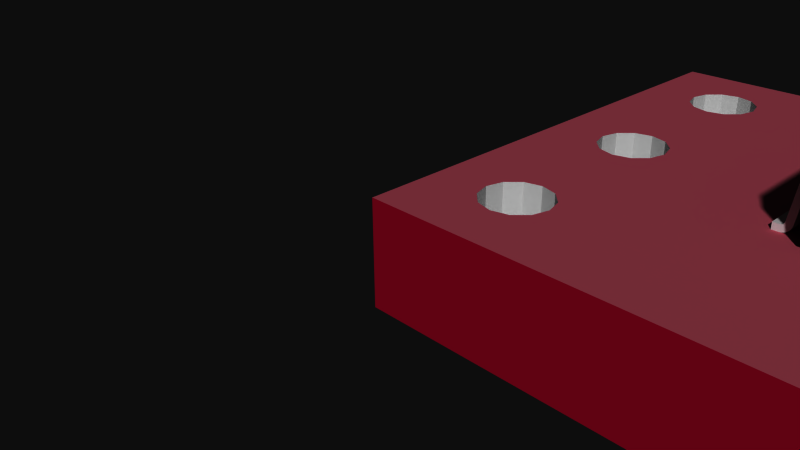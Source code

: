 # Source: SparkFun_SOT23-DIP-Adapter-v10.blend  (saved by Blender 2.72.0; exported with 4.5.12 LTS)
import bpy
from mathutils import Matrix  # noqa: F401  (used for matrix-valued properties, if any)

bpy.ops.wm.read_factory_settings(use_empty=True)
scene = bpy.context.scene
scene.name = 'Scene'

# ---- collections
col_collection_1 = bpy.data.collections.new('Collection 1'); scene.collection.children.link(col_collection_1)

# ---- materials (node trees are filled in below, after node groups)
mat_sparkfun_sot23_dip_adapter_v10_top_board = bpy.data.materials.new('SparkFun_SOT23_DIP_Adapter_v10_top_board')
mat_sparkfun_sot23_dip_adapter_v10_top_board.alpha_threshold = 0.0
mat_sparkfun_sot23_dip_adapter_v10_top_board.use_transparent_shadow = False
mat_sparkfun_sot23_dip_adapter_v10_top_board.diffuse_color = (0.6784, 0.2549, 0.3176, 1.0)
mat_sparkfun_sot23_dip_adapter_v10_top_board.specular_color = (0.33, 0.33, 0.33)
mat_sparkfun_sot23_dip_adapter_v10_top_board.roughness = 0.5
mat_mat_board = bpy.data.materials.new('mat_board')
mat_mat_board.alpha_threshold = 0.0
mat_mat_board.use_transparent_shadow = False
mat_mat_board.diffuse_color = (0.5961, 0.01569, 0.1098, 1.0)
mat_mat_board.specular_color = (0.33, 0.33, 0.33)
mat_mat_board.roughness = 0.5
mat_sparkfun_sot23_dip_adapter_v10_bottom_board = bpy.data.materials.new('SparkFun_SOT23_DIP_Adapter_v10_bottom_board')
mat_sparkfun_sot23_dip_adapter_v10_bottom_board.alpha_threshold = 0.0
mat_sparkfun_sot23_dip_adapter_v10_bottom_board.use_transparent_shadow = False
mat_sparkfun_sot23_dip_adapter_v10_bottom_board.diffuse_color = (0.6275, 0.1373, 0.2118, 1.0)
mat_sparkfun_sot23_dip_adapter_v10_bottom_board.specular_color = (0.33, 0.33, 0.33)
mat_sparkfun_sot23_dip_adapter_v10_bottom_board.roughness = 0.5
mat_element = bpy.data.materials.new('element')
mat_element.alpha_threshold = 0.0
mat_element.use_transparent_shadow = False
mat_element.diffuse_color = (0.7529, 0.7529, 0.7529, 1.0)
mat_element.specular_color = (0.33, 0.33, 0.33)
mat_element.roughness = 0.5
mat_m_0131_silver = bpy.data.materials.new('M_0131_Silver')
mat_m_0131_silver.alpha_threshold = 0.0
mat_m_0131_silver.use_transparent_shadow = False
mat_m_0131_silver.diffuse_color = (0.7529, 0.7529, 0.7529, 1.0)
mat_m_0131_silver.specular_color = (0.33, 0.33, 0.33)
mat_m_0131_silver.roughness = 0.5
mat_m_0136_charcoal = bpy.data.materials.new('M_0136_Charcoal')
mat_m_0136_charcoal.alpha_threshold = 0.0
mat_m_0136_charcoal.use_transparent_shadow = False
mat_m_0136_charcoal.diffuse_color = (0.1373, 0.1373, 0.1373, 1.0)
mat_m_0136_charcoal.specular_color = (0.33, 0.33, 0.33)
mat_m_0136_charcoal.roughness = 0.5

# ---- material node trees

# ---- world
world_world = bpy.data.worlds.new('World'); scene.world = world_world
world_world.color = (0.05088, 0.05088, 0.05088)
world_world.use_sun_shadow = False
world_world.sun_shadow_jitter_overblur = 0.0
world_world.cycles.sampling_method = 'MANUAL'
world_world.cycles.sample_map_resolution = 256

# ---- cameras
cam_camera = bpy.data.cameras.new('Camera')
cam_camera.clip_end = 100.0
cam_camera.lens = 35.0
cam_camera.sensor_width = 32.0
cam_camera.sensor_height = 18.0
cam_camera.ortho_scale = 7.314
cam_camera.dof.focus_distance = 0.0
cam_camera.dof.aperture_fstop = 128.0

# ---- meshes
me_mesh1_pcbgroup_model = bpy.data.meshes.new('Mesh1 pcbgroup Model')
me_mesh1_pcbgroup_model.from_pydata([(0.0, 0.8, -7.62), (10.16, 0.8, -7.62), (10.16, -0.8, -7.62), (0.0, -0.8, -7.62), (1.27, 0.8, -6.858), (1.016, 0.8, -6.79), (0.8301, 0.8, -6.604), (0.762, 0.8, -6.35), (0.762, 0.8, -1.27), (0.0, 0.8, 0.0), (0.8301, 0.8, -1.016), (1.016, 0.8, -0.8301), (1.27, 0.8, -0.762), (10.16, 0.8, 0.0), (0.0, -0.8, 0.0), (10.16, -0.8, 0.0), (0.762, -0.8, -6.35), (0.8301, -0.8, -6.604), (1.016, -0.8, -6.79), (1.27, -0.8, -6.858), (1.524, -0.8, -6.79), (1.71, -0.8, -6.604), (1.778, -0.8, -6.35), (1.778, -0.8, -3.81), (8.636, -0.8, -6.79), (8.89, -0.8, -6.858), (9.144, -0.8, -6.79), (9.33, -0.8, -6.604), (9.398, -0.8, -6.35), (9.398, -0.8, -3.81), (9.398, -0.8, -1.27), (9.33, -0.8, -1.016), (9.144, -0.8, -0.8301), (8.89, -0.8, -0.762), (8.636, -0.8, -0.8301), (1.778, -0.8, -1.27), (1.71, -0.8, -1.016), (1.524, -0.8, -0.8301), (1.27, -0.8, -0.762), (1.016, -0.8, -0.8301), (0.8301, -0.8, -1.016), (0.762, -0.8, -1.27), (0.762, -0.8, -3.81), (0.8301, -0.8, -6.096), (0.8301, -0.8, -4.064), (1.016, -0.8, -5.91), (0.8301, 0.8, -6.096), (1.016, 0.8, -5.91), (0.8301, 0.8, -4.064), (0.762, 0.8, -3.81), (0.8301, 0.8, -1.524), (0.8301, 0.8, -3.556), (1.016, 0.8, -3.37), (1.016, 0.8, -1.71), (0.8301, -0.8, -1.524), (1.016, -0.8, -1.71), (1.524, 0.8, -0.8301), (1.71, 0.8, -1.016), (1.778, 0.8, -1.27), (1.778, 0.8, -3.81), (8.636, 0.8, -0.8301), (8.89, 0.8, -0.762), (9.144, 0.8, -0.8301), (9.33, 0.8, -1.016), (9.398, 0.8, -1.27), (9.398, 0.8, -3.81), (9.398, 0.8, -6.35), (9.33, 0.8, -6.604), (9.144, 0.8, -6.79), (8.89, 0.8, -6.858), (8.636, 0.8, -6.79), (1.778, 0.8, -6.35), (1.71, 0.8, -6.604), (1.524, 0.8, -6.79), (1.71, 0.8, -6.096), (1.71, -0.8, -6.096), (1.71, 0.8, -4.064), (1.524, 0.8, -4.25), (1.524, 0.8, -5.91), (1.27, 0.8, -4.318), (1.27, 0.8, -5.842), (1.016, 0.8, -4.25), (1.016, -0.8, -4.25), (0.8301, -0.8, -3.556), (1.016, -0.8, -3.37), (1.27, 0.8, -3.302), (1.27, -0.8, -3.302), (1.27, 0.8, -1.778), (1.27, -0.8, -1.778), (1.524, -0.8, -3.37), (1.524, 0.8, -3.37), (1.524, 0.8, -1.71), (1.524, -0.8, -1.71), (1.71, -0.8, -3.556), (1.71, 0.8, -3.556), (1.71, 0.8, -1.524), (1.71, -0.8, -1.524), (8.45, -0.8, -6.604), (8.45, 0.8, -6.604), (8.382, 0.8, -6.35), (8.382, 0.8, -1.27), (8.45, 0.8, -1.016), (1.71, -0.8, -4.064), (1.524, -0.8, -4.25), (1.27, -0.8, -4.318), (1.27, -0.8, -5.842), (1.524, -0.8, -5.91), (8.45, -0.8, -1.016), (9.33, 0.8, -1.524), (9.33, -0.8, -1.524), (9.33, 0.8, -3.556), (9.144, 0.8, -3.37), (9.144, 0.8, -1.71), (8.89, 0.8, -3.302), (8.89, 0.8, -1.778), (8.636, 0.8, -3.37), (8.636, 0.8, -1.71), (8.45, 0.8, -3.556), (8.45, 0.8, -1.524), (8.382, 0.8, -3.81), (8.45, 0.8, -4.064), (8.45, 0.8, -6.096), (8.636, 0.8, -4.25), (8.45, -0.8, -4.064), (8.636, -0.8, -4.25), (8.382, -0.8, -3.81), (8.45, -0.8, -3.556), (8.636, -0.8, -3.37), (8.89, -0.8, -3.302), (9.144, -0.8, -3.37), (9.33, -0.8, -3.556), (9.33, 0.8, -4.064), (9.33, -0.8, -4.064), (9.33, 0.8, -6.096), (9.144, 0.8, -5.91), (9.144, 0.8, -4.25), (8.89, 0.8, -5.842), (8.89, 0.8, -4.318), (8.636, 0.8, -5.91), (8.636, -0.8, -5.91), (8.45, -0.8, -6.096), (8.89, -0.8, -5.842), (9.144, -0.8, -5.91), (9.33, -0.8, -6.096), (9.144, -0.8, -4.25), (8.89, -0.8, -4.318), (8.382, -0.8, -6.35), (8.382, -0.8, -1.27), (8.45, -0.8, -1.524), (8.636, -0.8, -1.71), (8.89, -0.8, -1.778), (9.144, -0.8, -1.71)], [], [(0, 1, 2, 3), (0, 4, 1), (4, 0, 5), (5, 0, 6), (6, 0, 7), (7, 0, 8), (8, 0, 9), (8, 9, 10), (10, 9, 11), (11, 9, 12), (12, 9, 13), (13, 9, 14, 15), (9, 0, 3, 14), (3, 16, 14), (16, 3, 17), (17, 3, 18), (18, 3, 19), (19, 3, 2), (19, 2, 20), (20, 2, 21), (21, 2, 22), (22, 2, 23), (23, 2, 24), (24, 2, 25), (25, 2, 26), (26, 2, 27), (27, 2, 28), (28, 2, 29), (29, 2, 30), (15, 30, 2), (15, 31, 30), (15, 32, 31), (15, 33, 32), (15, 34, 33), (15, 35, 34), (15, 36, 35), (15, 37, 36), (15, 38, 37), (14, 38, 15), (38, 14, 39), (39, 14, 40), (40, 14, 41), (41, 14, 16), (41, 16, 42), (43, 42, 16), (42, 43, 44), (44, 43, 45), (46, 47, 45, 43), (46, 48, 47), (7, 48, 46), (48, 7, 49), (7, 8, 49), (50, 49, 8), (49, 50, 51), (51, 50, 52), (52, 50, 53), (53, 50, 54, 55), (50, 8, 41, 54), (8, 10, 40, 41), (10, 11, 39, 40), (11, 12, 38, 39), (12, 56, 37, 38), (12, 13, 56), (56, 13, 57), (57, 13, 58), (58, 13, 59), (59, 13, 60), (60, 13, 61), (61, 13, 62), (62, 13, 63), (63, 13, 64), (64, 13, 65), (65, 13, 66), (1, 66, 13), (1, 67, 66), (1, 68, 67), (1, 69, 68), (1, 70, 69), (1, 71, 70), (1, 72, 71), (1, 73, 72), (1, 4, 73), (73, 4, 19, 20), (4, 5, 18, 19), (5, 6, 17, 18), (6, 7, 16, 17), (7, 46, 43, 16), (72, 73, 20, 21), (71, 72, 21, 22), (74, 71, 22, 75), (74, 76, 71), (74, 77, 76), (78, 77, 74), (78, 79, 77), (80, 79, 78), (80, 81, 79), (47, 81, 80), (47, 48, 81), (81, 48, 44, 82), (48, 49, 42, 44), (49, 51, 83, 42), (51, 52, 84, 83), (52, 85, 86, 84), (52, 53, 85), (85, 53, 87), (87, 53, 55, 88), (55, 86, 88), (55, 84, 86), (54, 84, 55), (54, 83, 84), (41, 83, 54), (83, 41, 42), (88, 86, 89), (85, 90, 89, 86), (85, 87, 90), (90, 87, 91), (91, 87, 88, 92), (88, 89, 92), (92, 89, 93), (90, 94, 93, 89), (90, 91, 94), (94, 91, 95), (95, 91, 92, 96), (92, 93, 96), (96, 93, 23), (94, 59, 23, 93), (94, 95, 59), (59, 95, 58), (58, 95, 96, 35), (96, 23, 35), (23, 24, 35), (35, 24, 97), (70, 98, 97, 24), (70, 71, 98), (98, 71, 99), (99, 71, 100), (71, 101, 100), (71, 60, 101), (59, 60, 71), (71, 76, 59), (59, 76, 102, 23), (76, 77, 103, 102), (77, 79, 104, 103), (79, 81, 82, 104), (82, 105, 104), (82, 45, 105), (44, 45, 82), (47, 80, 105, 45), (80, 78, 106, 105), (78, 74, 75, 106), (103, 106, 75), (104, 106, 103), (104, 105, 106), (103, 75, 102), (102, 75, 22), (102, 22, 23), (101, 60, 34, 107), (60, 61, 33, 34), (61, 62, 32, 33), (62, 63, 31, 32), (63, 64, 30, 31), (64, 108, 109, 30), (110, 108, 64), (111, 108, 110), (111, 112, 108), (113, 112, 111), (113, 114, 112), (115, 114, 113), (115, 116, 114), (117, 116, 115), (117, 118, 116), (119, 118, 117), (118, 119, 100), (99, 100, 119), (120, 99, 119), (99, 120, 121), (121, 120, 122), (122, 120, 123, 124), (120, 119, 125, 123), (119, 117, 126, 125), (117, 115, 127, 126), (115, 113, 128, 127), (113, 111, 129, 128), (111, 110, 130, 129), (110, 65, 29, 130), (110, 64, 65), (65, 131, 132, 29), (133, 131, 65), (134, 131, 133), (134, 135, 131), (136, 135, 134), (136, 137, 135), (138, 137, 136), (138, 122, 137), (121, 122, 138), (121, 138, 139, 140), (138, 136, 141, 139), (136, 134, 142, 141), (134, 133, 143, 142), (133, 66, 28, 143), (133, 65, 66), (66, 67, 27, 28), (67, 68, 26, 27), (68, 69, 25, 26), (69, 70, 24, 25), (132, 143, 28), (144, 143, 132), (144, 142, 143), (145, 142, 144), (145, 141, 142), (124, 141, 145), (124, 139, 141), (123, 139, 124), (123, 140, 139), (125, 140, 123), (140, 125, 146), (147, 146, 125), (147, 35, 146), (107, 35, 147), (34, 35, 107), (100, 101, 107, 147), (118, 100, 147, 148), (147, 126, 148), (126, 147, 125), (148, 126, 127), (148, 127, 149), (149, 127, 128), (149, 128, 150), (150, 128, 129), (150, 129, 151), (151, 129, 130), (151, 130, 109), (109, 130, 29), (109, 29, 30), (108, 112, 151, 109), (112, 114, 150, 151), (114, 116, 149, 150), (116, 118, 148, 149), (35, 97, 146), (98, 99, 146, 97), (99, 121, 140, 146), (137, 122, 124, 145), (135, 137, 145, 144), (131, 135, 144, 132), (132, 28, 29), (57, 58, 35, 36), (56, 57, 36, 37), (1, 13, 15, 2)])
me_mesh1_pcbgroup_model.polygons.foreach_set('material_index', [1, 0, 0, 0, 0, 0, 0, 0, 0, 0, 0, 1, 1, 2, 2, 2, 2, 2, 2, 2, 2, 2, 2, 2, 2, 2, 2, 2, 2, 2, 2, 2, 2, 2, 2, 2, 2, 2, 2, 2, 2, 2, 2, 2, 2, 2, 2, 3, 0, 0, 0, 0, 0, 0, 0, 0, 3, 3, 3, 3, 3, 3, 0, 0, 0, 0, 0, 0, 0, 0, 0, 0, 0, 0, 0, 0, 0, 0, 0, 0, 0, 0, 3, 3, 3, 3, 3, 3, 3, 3, 0, 0, 0, 0, 0, 0, 0, 0, 3, 3, 3, 3, 3, 0, 0, 3, 2, 2, 2, 2, 2, 2, 2, 3, 0, 0, 3, 2, 2, 3, 0, 0, 3, 2, 2, 3, 0, 0, 3, 2, 2, 2, 3, 0, 0, 0, 0, 0, 0, 0, 3, 3, 3, 3, 2, 2, 2, 3, 3, 3, 2, 2, 2, 2, 2, 2, 3, 3, 3, 3, 3, 3, 0, 0, 0, 0, 0, 0, 0, 0, 0, 0, 0, 0, 0, 0, 0, 3, 3, 3, 3, 3, 3, 3, 3, 0, 3, 0, 0, 0, 0, 0, 0, 0, 0, 3, 3, 3, 3, 3, 0, 3, 3, 3, 3, 2, 2, 2, 2, 2, 2, 2, 2, 2, 2, 2, 2, 2, 2, 2, 3, 3, 2, 2, 2, 2, 2, 2, 2, 2, 2, 2, 2, 2, 3, 3, 3, 3, 2, 3, 3, 3, 3, 3, 2, 3, 3, 1])
_uv = me_mesh1_pcbgroup_model.uv_layers.new(name='UVMap')
_uv.uv.foreach_set('vector', [0.0, 62.99, -400.0, 62.99, -400.0, 0.0, 0.0, 0.0, 0.0, 1.0, 0.125, 0.9, 1.0, 1.0, 0.125, 0.9, 0.0, 1.0, 0.1, 0.8911, 0.1, 0.8911, 0.0, 1.0, 0.0817, 0.8667, 0.0817, 0.8667, 0.0, 1.0, 0.075, 0.8333, 0.075, 0.8333, 0.0, 1.0, 0.075, 0.1667, 0.075, 0.1667, 0.0, 1.0, 0.0, 0.0, 0.075, 0.1667, 0.0, 0.0, 0.0817, 0.1333, 0.0817, 0.1333, 0.0, 0.0, 0.1, 0.1089, 0.1, 0.1089, 0.0, 0.0, 0.125, 0.1, 0.125, 0.1, 0.0, 0.0, 1.0, 0.0, 400.0, 62.99, 0.0, 62.99, 0.0, 0.0, 400.0, 0.0, 0.0, 62.99, -300.0, 62.99, -300.0, 0.0, 0.0, 0.0, 0.0, 1.0, -0.075, 0.8333, 0.0, 0.0, -0.075, 0.8333, 0.0, 1.0, -0.0817, 0.8667, -0.0817, 0.8667, 0.0, 1.0, -0.1, 0.8911, -0.1, 0.8911, 0.0, 1.0, -0.125, 0.9, -0.125, 0.9, 0.0, 1.0, -1.0, 1.0, -0.125, 0.9, -1.0, 1.0, -0.15, 0.8911, -0.15, 0.8911, -1.0, 1.0, -0.1683, 0.8667, -0.1683, 0.8667, -1.0, 1.0, -0.175, 0.8333, -0.175, 0.8333, -1.0, 1.0, -0.175, 0.5, -0.175, 0.5, -1.0, 1.0, -0.85, 0.8911, -0.85, 0.8911, -1.0, 1.0, -0.875, 0.9, -0.875, 0.9, -1.0, 1.0, -0.9, 0.8911, -0.9, 0.8911, -1.0, 1.0, -0.9183, 0.8667, -0.9183, 0.8667, -1.0, 1.0, -0.925, 0.8333, -0.925, 0.8333, -1.0, 1.0, -0.925, 0.5, -0.925, 0.5, -1.0, 1.0, -0.925, 0.1667, -1.0, 0.0, -0.925, 0.1667, -1.0, 1.0, -1.0, 0.0, -0.9183, 0.1333, -0.925, 0.1667, -1.0, 0.0, -0.9, 0.1089, -0.9183, 0.1333, -1.0, 0.0, -0.875, 0.1, -0.9, 0.1089, -1.0, 0.0, -0.85, 0.1089, -0.875, 0.1, -1.0, 0.0, -0.175, 0.1667, -0.85, 0.1089, -1.0, 0.0, -0.1683, 0.1333, -0.175, 0.1667, -1.0, 0.0, -0.15, 0.1089, -0.1683, 0.1333, -1.0, 0.0, -0.125, 0.1, -0.15, 0.1089, 0.0, 0.0, -0.125, 0.1, -1.0, 0.0, -0.125, 0.1, 0.0, 0.0, -0.1, 0.1089, -0.1, 0.1089, 0.0, 0.0, -0.0817, 0.1333, -0.0817, 0.1333, 0.0, 0.0, -0.075, 0.1667, -0.075, 0.1667, 0.0, 0.0, -0.075, 0.8333, -0.075, 0.1667, -0.075, 0.8333, -0.075, 0.5, -0.0817, 0.8, -0.075, 0.5, -0.075, 0.8333, -0.075, 0.5, -0.0817, 0.8, -0.0817, 0.5333, -0.0817, 0.5333, -0.0817, 0.8, -0.1, 0.7756, 146.6, 62.99, 136.2, 62.99, 136.2, 0.0, 146.6, 0.0, 0.0817, 0.8, 0.0817, 0.5333, 0.1, 0.7756, 0.075, 0.8333, 0.0817, 0.5333, 0.0817, 0.8, 0.0817, 0.5333, 0.075, 0.8333, 0.075, 0.5, 0.075, 0.8333, 0.075, 0.1667, 0.075, 0.5, 0.0817, 0.2, 0.075, 0.5, 0.075, 0.1667, 0.075, 0.5, 0.0817, 0.2, 0.0817, 0.4667, 0.0817, 0.4667, 0.0817, 0.2, 0.1, 0.4423, 0.1, 0.4423, 0.0817, 0.2, 0.1, 0.2244, 75.89, 62.99, 65.53, 62.99, 65.53, 0.0, 75.89, 0.0, 66.41, 62.99, 56.06, 62.99, 56.06, 0.0, 66.41, 0.0, 40.53, 62.99, 30.18, 62.99, 30.18, 0.0, 40.53, 0.0, 5.176, 62.99, -5.176, 62.99, -5.176, 0.0, 5.176, 0.0, -30.18, 62.99, -40.53, 62.99, -40.53, 0.0, -30.18, 0.0, -56.06, 62.99, -66.41, 62.99, -66.41, 0.0, -56.06, 0.0, 0.125, 0.1, 1.0, 0.0, 0.15, 0.1089, 0.15, 0.1089, 1.0, 0.0, 0.1683, 0.1333, 0.1683, 0.1333, 1.0, 0.0, 0.175, 0.1667, 0.175, 0.1667, 1.0, 0.0, 0.175, 0.5, 0.175, 0.5, 1.0, 0.0, 0.85, 0.1089, 0.85, 0.1089, 1.0, 0.0, 0.875, 0.1, 0.875, 0.1, 1.0, 0.0, 0.9, 0.1089, 0.9, 0.1089, 1.0, 0.0, 0.9183, 0.1333, 0.9183, 0.1333, 1.0, 0.0, 0.925, 0.1667, 0.925, 0.1667, 1.0, 0.0, 0.925, 0.5, 0.925, 0.5, 1.0, 0.0, 0.925, 0.8333, 1.0, 1.0, 0.925, 0.8333, 1.0, 0.0, 1.0, 1.0, 0.9183, 0.8667, 0.925, 0.8333, 1.0, 1.0, 0.9, 0.8911, 0.9183, 0.8667, 1.0, 1.0, 0.875, 0.9, 0.9, 0.8911, 1.0, 1.0, 0.85, 0.8911, 0.875, 0.9, 1.0, 1.0, 0.175, 0.8333, 0.85, 0.8911, 1.0, 1.0, 0.1683, 0.8667, 0.175, 0.8333, 1.0, 1.0, 0.15, 0.8911, 0.1683, 0.8667, 1.0, 1.0, 0.125, 0.9, 0.15, 0.8911, -11.23, 62.99, -21.58, 62.99, -21.58, 0.0, -11.23, 0.0, 118.2, 62.99, 107.8, 62.99, 107.8, 0.0, 118.2, 0.0, 217.3, 62.99, 207.0, 62.99, 207.0, 0.0, 217.3, 0.0, 259.6, 62.99, 249.2, 62.99, 249.2, 0.0, 259.6, 0.0, 233.7, 62.99, 223.4, 62.99, 223.4, 0.0, 233.7, 0.0, -136.2, 62.99, -146.6, 62.99, -146.6, 0.0, -136.2, 0.0, -223.4, 62.99, -233.7, 62.99, -233.7, 0.0, -223.4, 0.0, -249.2, 62.99, -259.6, 62.99, -259.6, 0.0, -249.2, 0.0, 0.1683, 0.8, 0.1683, 0.5333, 0.175, 0.8333, 0.1683, 0.8, 0.15, 0.5577, 0.1683, 0.5333, 0.15, 0.7756, 0.15, 0.5577, 0.1683, 0.8, 0.15, 0.7756, 0.125, 0.5667, 0.15, 0.5577, 0.125, 0.7667, 0.125, 0.5667, 0.15, 0.7756, 0.125, 0.7667, 0.1, 0.5577, 0.125, 0.5667, 0.1, 0.7756, 0.1, 0.5577, 0.125, 0.7667, 0.1, 0.7756, 0.0817, 0.5333, 0.1, 0.5577, 146.6, 62.99, 136.2, 62.99, 136.2, 0.0, 146.6, 0.0, 163.0, 62.99, 152.7, 62.99, 152.7, 0.0, 163.0, 0.0, 137.1, 62.99, 126.8, 62.99, 126.8, 0.0, 137.1, 0.0, 75.89, 62.99, 65.53, 62.99, 65.53, 0.0, 75.89, 0.0, -4.297, 62.99, -14.65, 62.99, -14.65, 0.0, -4.297, 0.0, 0.1, 0.4423, 0.1, 0.2244, 0.125, 0.4333, 0.125, 0.4333, 0.1, 0.2244, 0.125, 0.2333, 66.41, 62.99, 56.06, 62.99, 56.06, 0.0, 66.41, 0.0, -0.1, 0.2244, -0.125, 0.4333, -0.125, 0.2333, -0.1, 0.2244, -0.1, 0.4423, -0.125, 0.4333, -0.0817, 0.2, -0.1, 0.4423, -0.1, 0.2244, -0.0817, 0.2, -0.0817, 0.4667, -0.1, 0.4423, -0.075, 0.1667, -0.0817, 0.4667, -0.0817, 0.2, -0.0817, 0.4667, -0.075, 0.1667, -0.075, 0.5, -0.125, 0.2333, -0.125, 0.4333, -0.15, 0.4423, -81.94, 62.99, -92.3, 62.99, -92.3, 0.0, -81.94, 0.0, 0.125, 0.4333, 0.125, 0.2333, 0.15, 0.4423, 0.15, 0.4423, 0.125, 0.2333, 0.15, 0.2244, 40.53, 62.99, 30.18, 62.99, 30.18, 0.0, 40.53, 0.0, -0.125, 0.2333, -0.15, 0.4423, -0.15, 0.2244, -0.15, 0.2244, -0.15, 0.4423, -0.1683, 0.4667, -136.2, 62.99, -146.6, 62.99, -146.6, 0.0, -136.2, 0.0, 0.15, 0.4423, 0.15, 0.2244, 0.1683, 0.4667, 0.1683, 0.4667, 0.15, 0.2244, 0.1683, 0.2, 5.176, 62.99, -5.176, 62.99, -5.176, 0.0, 5.176, 0.0, -0.15, 0.2244, -0.1683, 0.4667, -0.1683, 0.2, -0.1683, 0.2, -0.1683, 0.4667, -0.175, 0.5, -152.7, 62.99, -163.0, 62.99, -163.0, 0.0, -152.7, 0.0, 0.1683, 0.4667, 0.1683, 0.2, 0.175, 0.5, 0.175, 0.5, 0.1683, 0.2, 0.175, 0.1667, -30.18, 62.99, -40.53, 62.99, -40.53, 0.0, -30.18, 0.0, -0.1683, 0.2, -0.175, 0.5, -0.175, 0.1667, -0.175, 0.5, -0.85, 0.8911, -0.175, 0.1667, -0.175, 0.1667, -0.85, 0.8911, -0.8317, 0.8667, 429.4, 62.99, 419.1, 62.99, 419.1, 0.0, 429.4, 0.0, 0.85, 0.8911, 0.175, 0.8333, 0.8317, 0.8667, 0.8317, 0.8667, 0.175, 0.8333, 0.825, 0.8333, 0.825, 0.8333, 0.175, 0.8333, 0.825, 0.1667, 0.175, 0.8333, 0.8317, 0.1333, 0.825, 0.1667, 0.175, 0.8333, 0.85, 0.1089, 0.8317, 0.1333, 0.175, 0.5, 0.85, 0.1089, 0.175, 0.8333, 0.175, 0.8333, 0.1683, 0.5333, 0.175, 0.5, -126.8, 62.99, -137.1, 62.99, -137.1, 0.0, -126.8, 0.0, -65.53, 62.99, -75.89, 62.99, -75.89, 0.0, -65.53, 0.0, 14.65, 62.99, 4.297, 62.99, 4.297, 0.0, 14.65, 0.0, 92.3, 62.99, 81.94, 62.99, 81.94, 0.0, 92.3, 0.0, -0.1, 0.5577, -0.125, 0.7667, -0.125, 0.5667, -0.1, 0.5577, -0.1, 0.7756, -0.125, 0.7667, -0.0817, 0.5333, -0.1, 0.7756, -0.1, 0.5577, 21.58, 62.99, 11.23, 62.99, 11.23, 0.0, 21.58, 0.0, -107.8, 62.99, -118.2, 62.99, -118.2, 0.0, -107.8, 0.0, -207.0, 62.99, -217.3, 62.99, -217.3, 0.0, -207.0, 0.0, -0.15, 0.5577, -0.15, 0.7756, -0.1683, 0.8, -0.125, 0.5667, -0.15, 0.7756, -0.15, 0.5577, -0.125, 0.5667, -0.125, 0.7667, -0.15, 0.7756, -0.15, 0.5577, -0.1683, 0.8, -0.1683, 0.5333, -0.1683, 0.5333, -0.1683, 0.8, -0.175, 0.8333, -0.1683, 0.5333, -0.175, 0.8333, -0.175, 0.5, -207.0, 62.99, -217.3, 62.99, -217.3, 0.0, -207.0, 0.0, -320.0, 62.99, -330.3, 62.99, -330.3, 0.0, -320.0, 0.0, -345.8, 62.99, -356.2, 62.99, -356.2, 0.0, -345.8, 0.0, -277.7, 62.99, -288.0, 62.99, -288.0, 0.0, -277.7, 0.0, -133.7, 62.99, -144.1, 62.99, -144.1, 0.0, -133.7, 0.0, 47.47, 62.99, 37.11, 62.99, 37.11, 0.0, 47.47, 0.0, 0.9183, 0.4667, 0.9183, 0.2, 0.925, 0.1667, 0.9, 0.4423, 0.9183, 0.2, 0.9183, 0.4667, 0.9, 0.4423, 0.9, 0.2244, 0.9183, 0.2, 0.875, 0.4333, 0.9, 0.2244, 0.9, 0.4423, 0.875, 0.4333, 0.875, 0.2333, 0.9, 0.2244, 0.85, 0.4423, 0.875, 0.2333, 0.875, 0.4333, 0.85, 0.4423, 0.85, 0.2244, 0.875, 0.2333, 0.8317, 0.4667, 0.85, 0.2244, 0.85, 0.4423, 0.8317, 0.4667, 0.8317, 0.2, 0.85, 0.2244, 0.825, 0.5, 0.8317, 0.2, 0.8317, 0.4667, 0.8317, 0.2, 0.825, 0.5, 0.825, 0.1667, 0.825, 0.8333, 0.825, 0.1667, 0.825, 0.5, 0.8317, 0.5333, 0.825, 0.8333, 0.825, 0.5, 0.825, 0.8333, 0.8317, 0.5333, 0.8317, 0.8, 0.8317, 0.8, 0.8317, 0.5333, 0.85, 0.5577, 358.7, 62.99, 348.4, 62.99, 348.4, 0.0, 358.7, 0.0, 240.7, 62.99, 230.3, 62.99, 230.3, 0.0, 240.7, 0.0, 59.48, 62.99, 49.13, 62.99, 49.13, 0.0, 59.48, 0.0, -136.2, 62.99, -146.6, 62.99, -146.6, 0.0, -136.2, 0.0, -294.1, 62.99, -304.4, 62.99, -304.4, 0.0, -294.1, 0.0, -371.7, 62.99, -382.1, 62.99, -382.1, 0.0, -371.7, 0.0, -348.4, 62.99, -358.7, 62.99, -358.7, 0.0, -348.4, 0.0, -230.3, 62.99, -240.7, 62.99, -240.7, 0.0, -230.3, 0.0, 0.9183, 0.4667, 0.925, 0.1667, 0.925, 0.5, -49.13, 62.99, -59.48, 62.99, -59.48, 0.0, -49.13, 0.0, 0.9183, 0.8, 0.9183, 0.5333, 0.925, 0.5, 0.9, 0.7756, 0.9183, 0.5333, 0.9183, 0.8, 0.9, 0.7756, 0.9, 0.5577, 0.9183, 0.5333, 0.875, 0.7667, 0.9, 0.5577, 0.9, 0.7756, 0.875, 0.7667, 0.875, 0.5667, 0.9, 0.5577, 0.85, 0.7756, 0.875, 0.5667, 0.875, 0.7667, 0.85, 0.7756, 0.85, 0.5577, 0.875, 0.5667, 0.8317, 0.8, 0.85, 0.5577, 0.85, 0.7756, -65.53, 62.99, -75.89, 62.99, -75.89, 0.0, -65.53, 0.0, -268.2, 62.99, -278.5, 62.99, -278.5, 0.0, -268.2, 0.0, -397.6, 62.99, -408.0, 62.99, -408.0, 0.0, -397.6, 0.0, -419.1, 62.99, -429.4, 62.99, -429.4, 0.0, -419.1, 0.0, -326.9, 62.99, -337.2, 62.99, -337.2, 0.0, -326.9, 0.0, 0.9183, 0.8, 0.925, 0.5, 0.925, 0.8333, -145.7, 62.99, -156.1, 62.99, -156.1, 0.0, -145.7, 0.0, 75.89, 62.99, 65.53, 62.99, 65.53, 0.0, 75.89, 0.0, 278.5, 62.99, 268.2, 62.99, 268.2, 0.0, 278.5, 0.0, 408.0, 62.99, 397.6, 62.99, 397.6, 0.0, 408.0, 0.0, -0.9183, 0.5333, -0.9183, 0.8, -0.925, 0.8333, -0.9, 0.5577, -0.9183, 0.8, -0.9183, 0.5333, -0.9, 0.5577, -0.9, 0.7756, -0.9183, 0.8, -0.875, 0.5667, -0.9, 0.7756, -0.9, 0.5577, -0.875, 0.5667, -0.875, 0.7667, -0.9, 0.7756, -0.85, 0.5577, -0.875, 0.7667, -0.875, 0.5667, -0.85, 0.5577, -0.85, 0.7756, -0.875, 0.7667, -0.8317, 0.5333, -0.85, 0.7756, -0.85, 0.5577, -0.8317, 0.5333, -0.8317, 0.8, -0.85, 0.7756, -0.825, 0.5, -0.8317, 0.8, -0.8317, 0.5333, -0.8317, 0.8, -0.825, 0.5, -0.825, 0.8333, -0.825, 0.1667, -0.825, 0.8333, -0.825, 0.5, -0.825, 0.1667, -0.175, 0.1667, -0.825, 0.8333, -0.8317, 0.1333, -0.175, 0.1667, -0.825, 0.1667, -0.85, 0.1089, -0.175, 0.1667, -0.8317, 0.1333, -37.11, 62.99, -47.47, 62.99, -47.47, 0.0, -37.11, 0.0, 144.1, 62.99, 133.7, 62.99, 133.7, 0.0, 144.1, 0.0, -0.825, 0.1667, -0.8317, 0.4667, -0.8317, 0.2, -0.8317, 0.4667, -0.825, 0.1667, -0.825, 0.5, -0.8317, 0.2, -0.8317, 0.4667, -0.85, 0.4423, -0.8317, 0.2, -0.85, 0.4423, -0.85, 0.2244, -0.85, 0.2244, -0.85, 0.4423, -0.875, 0.4333, -0.85, 0.2244, -0.875, 0.4333, -0.875, 0.2333, -0.875, 0.2333, -0.875, 0.4333, -0.9, 0.4423, -0.875, 0.2333, -0.9, 0.4423, -0.9, 0.2244, -0.9, 0.2244, -0.9, 0.4423, -0.9183, 0.4667, -0.9, 0.2244, -0.9183, 0.4667, -0.9183, 0.2, -0.9183, 0.2, -0.9183, 0.4667, -0.925, 0.5, -0.9183, 0.2, -0.925, 0.5, -0.925, 0.1667, 217.3, 62.99, 207.0, 62.99, 207.0, 0.0, 217.3, 0.0, 330.3, 62.99, 320.0, 62.99, 320.0, 0.0, 330.3, 0.0, 356.2, 62.99, 345.8, 62.99, 345.8, 0.0, 356.2, 0.0, 288.0, 62.99, 277.7, 62.99, 277.7, 0.0, 288.0, 0.0, -0.175, 0.1667, -0.8317, 0.8667, -0.825, 0.8333, 337.2, 62.99, 326.9, 62.99, 326.9, 0.0, 337.2, 0.0, 156.1, 62.99, 145.7, 62.99, 145.7, 0.0, 156.1, 0.0, 382.1, 62.99, 371.7, 62.99, 371.7, 0.0, 382.1, 0.0, 304.4, 62.99, 294.1, 62.99, 294.1, 0.0, 304.4, 0.0, 146.6, 62.99, 136.2, 62.99, 136.2, 0.0, 146.6, 0.0, -0.9183, 0.5333, -0.925, 0.8333, -0.925, 0.5, -56.06, 62.99, -66.41, 62.99, -66.41, 0.0, -56.06, 0.0, -65.53, 62.99, -75.89, 62.99, -75.89, 0.0, -65.53, 0.0, 300.0, 62.99, 0.0, 62.99, 0.0, 0.0, 300.0, 0.0])
me_mesh1_pcbgroup_model.materials.append(mat_sparkfun_sot23_dip_adapter_v10_top_board)
me_mesh1_pcbgroup_model.materials.append(mat_mat_board)
me_mesh1_pcbgroup_model.materials.append(mat_sparkfun_sot23_dip_adapter_v10_bottom_board)
me_mesh1_pcbgroup_model.materials.append(mat_element)
me_mesh1_pcbgroup_model.use_remesh_preserve_volume = False
me_mesh1_pcbgroup_model.use_remesh_preserve_attributes = False
me_mesh1_pcbgroup_model.use_mirror_vertex_groups = False
me_mesh1_pcbgroup_model.update()
me_mesh6_sot23_6_1_model = bpy.data.meshes.new('Mesh6 SOT23_6_1 Model')
me_mesh6_sot23_6_1_model.from_pydata([(3.948, 0.9, -2.66), (3.854, 0.9, -2.66), (3.854, 0.8, -2.66), (3.948, 0.8, -2.66), (3.972, 0.8019, -2.66), (3.995, 0.8075, -2.66), (4.017, 0.8167, -2.66), (4.037, 0.8293, -2.66), (4.055, 0.845, -2.66), (4.07, 0.8633, -2.66), (4.083, 0.8837, -2.66), (4.091, 0.9059, -2.66), (4.097, 0.9291, -2.66), (4.199, 1.657, -2.66), (4.201, 1.665, -2.66), (4.204, 1.672, -2.66), (4.208, 1.679, -2.66), (4.213, 1.685, -2.66), (4.219, 1.69, -2.66), (4.226, 1.694, -2.66), (4.233, 1.697, -2.66), (4.241, 1.699, -2.66), (4.248, 1.7, -2.66), (4.405, 1.7, -2.66), (4.405, 1.8, -2.66), (4.248, 1.8, -2.66), (4.225, 1.798, -2.66), (4.202, 1.792, -2.66), (4.18, 1.783, -2.66), (4.159, 1.771, -2.66), (4.141, 1.755, -2.66), (4.126, 1.737, -2.66), (4.114, 1.716, -2.66), (4.105, 1.694, -2.66), (4.1, 1.671, -2.66), (3.998, 0.943, -2.66), (3.996, 0.9353, -2.66), (3.993, 0.9279, -2.66), (3.989, 0.9211, -2.66), (3.984, 0.915, -2.66), (3.978, 0.9098, -2.66), (3.971, 0.9056, -2.66), (3.964, 0.9025, -2.66), (3.956, 0.9006, -2.66), (3.948, 0.9, -3.06), (3.854, 0.9, -3.06), (3.956, 0.9006, -3.06), (4.405, 1.7, -3.06), (4.248, 1.7, -3.06), (4.241, 1.699, -3.06), (4.233, 1.697, -3.06), (4.226, 1.694, -3.06), (4.219, 1.69, -3.06), (4.213, 1.685, -3.06), (4.208, 1.679, -3.06), (4.204, 1.672, -3.06), (4.201, 1.665, -3.06), (4.199, 1.657, -3.06), (4.097, 0.9291, -3.06), (4.091, 0.9059, -3.06), (4.083, 0.8837, -3.06), (4.07, 0.8633, -3.06), (4.055, 0.845, -3.06), (4.037, 0.8293, -3.06), (4.017, 0.8167, -3.06), (3.995, 0.8075, -3.06), (3.972, 0.8019, -3.06), (3.948, 0.8, -3.06), (3.854, 0.8, -3.06), (3.964, 0.9025, -3.06), (3.971, 0.9056, -3.06), (3.978, 0.9098, -3.06), (3.984, 0.915, -3.06), (3.989, 0.9211, -3.06), (3.993, 0.9279, -3.06), (3.996, 0.9353, -3.06), (3.998, 0.943, -3.06), (4.1, 1.671, -3.06), (4.105, 1.694, -3.06), (4.114, 1.716, -3.06), (4.126, 1.737, -3.06), (4.141, 1.755, -3.06), (4.159, 1.771, -3.06), (4.18, 1.783, -3.06), (4.202, 1.792, -3.06), (4.225, 1.798, -3.06), (4.248, 1.8, -3.06), (4.405, 1.8, -3.06), (3.948, 0.8, -2.749)], [], [(1, 0, 44, 45), (0, 43, 46, 44), (23, 22, 48, 47), (49, 48, 22, 21), (50, 49, 21, 20), (51, 50, 20, 19), (52, 51, 19, 18), (53, 52, 18, 17), (54, 53, 17, 16), (55, 54, 16, 15), (56, 55, 15, 14), (57, 56, 14, 13), (13, 12, 58, 57), (59, 58, 12, 11), (60, 59, 11, 10), (61, 60, 10, 9), (62, 61, 9, 8), (63, 62, 8, 7), (64, 63, 7, 6), (65, 64, 6, 5), (66, 65, 5, 4), (3, 2, 88), (67, 88, 2, 68), (2, 1, 45, 68), (24, 23, 47, 87), (25, 24, 87, 86), (86, 85, 26, 25), (85, 84, 27, 26), (84, 83, 28, 27), (83, 82, 29, 28), (82, 81, 30, 29), (81, 80, 31, 30), (80, 79, 32, 31), (79, 78, 33, 32), (78, 77, 34, 33), (35, 34, 77, 76), (76, 75, 36, 35), (75, 74, 37, 36), (74, 73, 38, 37), (73, 72, 39, 38), (72, 71, 40, 39), (71, 70, 41, 40), (70, 69, 42, 41), (69, 46, 43, 42), (32, 33, 34, 35, 36, 37, 38, 39, 40, 41, 42, 43, 0, 1, 2, 3, 4, 5, 6, 7, 8, 9, 10, 11, 12, 13, 14, 15, 16, 17, 18, 19, 20, 21, 22, 23, 24, 25, 26, 27, 28, 29, 30, 31), (88, 67, 66, 4, 3), (63, 64, 65, 66, 67, 68, 45, 44, 46, 69, 70, 71, 72, 73, 74, 75, 76, 77, 78, 79, 80, 81, 82, 83, 84, 85, 86, 87, 47, 48, 49, 50, 51, 52, 53, 54, 55, 56, 57, 58, 59, 60, 61, 62)])
_uv = me_mesh6_sot23_6_1_model.uv_layers.new(name='UVMap')
_uv.uv.foreach_set('vector', [-45.28, 48.29, -45.28, 44.56, -29.53, 44.56, -29.53, 48.29, 45.28, -44.11, 45.28, -43.8, 29.53, -43.8, 29.53, -44.11, 45.28, 26.57, 45.28, 32.74, 29.53, 32.74, 29.53, 26.57, -29.53, -30.13, -29.53, -29.82, -45.28, -29.82, -45.28, -30.13, -29.53, -24.06, -29.53, -23.75, -45.28, -23.75, -45.28, -24.06, -29.53, -17.38, -29.53, -17.07, -45.28, -17.07, -45.28, -17.38, -29.53, -10.27, -29.53, -9.962, -45.28, -9.962, -45.28, -10.27, -29.53, -2.909, -29.53, -2.597, -45.28, -2.597, -45.28, -2.909, -29.53, 4.526, -29.53, 4.839, -45.28, 4.839, -45.28, 4.526, -29.53, 11.84, -29.53, 12.16, -45.28, 12.16, -45.28, 11.84, -29.53, 18.86, -29.53, 19.17, -45.28, 19.17, -45.28, 18.86, -29.53, 25.39, -29.53, 25.7, -45.28, 25.7, -45.28, 25.39, -45.28, 28.58, -45.28, -0.3538, -29.53, -0.3538, -29.53, 28.58, -29.53, -4.392, -29.53, -3.454, -45.28, -3.454, -45.28, -4.392, -29.53, -11.43, -29.53, -10.5, -45.28, -10.5, -45.28, -11.43, -29.53, -18.2, -29.53, -17.26, -45.28, -17.26, -45.28, -18.2, -29.53, -24.52, -29.53, -23.58, -45.28, -23.58, -45.28, -24.52, -29.53, -30.23, -29.53, -29.29, -45.28, -29.29, -45.28, -30.23, -29.53, -35.19, -29.53, -34.25, -45.28, -34.25, -45.28, -35.19, -29.53, -39.27, -29.53, -38.33, -45.28, -38.33, -45.28, -39.27, -29.53, -42.37, -29.53, -41.44, -45.28, -41.44, -45.28, -42.37, 45.28, 44.56, 45.28, 48.29, 41.78, 44.56, 29.53, 44.56, 41.78, 44.56, 45.28, 48.29, 29.53, 48.29, 45.28, 3.32e-14, 45.28, 3.937, 29.53, 3.937, 29.53, 3.32e-14, -45.28, 39.37, -45.28, 35.43, -29.53, 35.43, -29.53, 39.37, -45.28, 32.74, -45.28, 26.57, -29.53, 26.57, -29.53, 32.74, 29.53, -29.51, 29.53, -30.45, 45.28, -30.45, 45.28, -29.51, 29.53, -23.43, 29.53, -24.37, 45.28, -24.37, 45.28, -23.43, 29.53, -16.76, 29.53, -17.7, 45.28, -17.7, 45.28, -16.76, 29.53, -9.649, 29.53, -10.59, 45.28, -10.59, 45.28, -9.649, 29.53, -2.284, 29.53, -3.222, 45.28, -3.222, 45.28, -2.284, 29.53, 5.151, 29.53, 4.213, 45.28, 4.213, 45.28, 5.151, 29.53, 12.47, 29.53, 11.53, 45.28, 11.53, 45.28, 12.47, 29.53, 19.48, 29.53, 18.54, 45.28, 18.54, 45.28, 19.48, 29.53, 26.02, 29.53, 25.08, 45.28, 25.08, 45.28, 26.02, 45.28, -0.3538, 45.28, 28.58, 29.53, 28.58, 29.53, -0.3538, 29.53, -3.767, 29.53, -4.079, 45.28, -4.079, 45.28, -3.767, 29.53, -10.81, 29.53, -11.12, 45.28, -11.12, 45.28, -10.81, 29.53, -17.57, 29.53, -17.89, 45.28, -17.89, 45.28, -17.57, 29.53, -23.89, 29.53, -24.2, 45.28, -24.2, 45.28, -23.89, 29.53, -29.6, 29.53, -29.91, 45.28, -29.91, 45.28, -29.6, 29.53, -34.56, 29.53, -34.87, 45.28, -34.87, 45.28, -34.56, 29.53, -38.64, 29.53, -38.96, 45.28, -38.96, 45.28, -38.64, 29.53, -41.75, 29.53, -42.06, 45.28, -42.06, 45.28, -41.75, -38.04, 36.07, -38.38, 35.2, -38.59, 34.29, -42.61, 5.632, -42.68, 5.326, -42.8, 5.036, -42.96, 4.767, -43.16, 4.527, -43.39, 4.322, -43.66, 4.157, -43.95, 4.036, -44.25, 3.962, -44.56, 3.937, -48.29, 3.937, -48.29, 3.32e-14, -44.56, 3.32e-14, -43.63, 0.07451, -42.72, 0.2962, -41.85, 0.6593, -41.05, 1.155, -40.35, 1.77, -39.74, 2.49, -39.26, 3.296, -38.92, 4.168, -38.71, 5.084, -34.69, 33.74, -34.62, 34.04, -34.5, 34.33, -34.34, 34.6, -34.14, 34.84, -33.91, 35.05, -33.64, 35.21, -33.35, 35.33, -33.05, 35.41, -32.74, 35.43, -26.57, 35.43, -26.57, 39.37, -32.74, 39.37, -33.67, 39.3, -34.58, 39.07, -35.45, 38.71, -36.25, 38.22, -36.95, 37.6, -37.56, 36.88, -41.78, -44.42, -29.53, -44.42, -29.53, -43.48, -45.28, -43.48, -45.28, -44.42, 41.05, 1.155, 41.85, 0.6593, 42.72, 0.2962, 43.63, 0.07451, 44.56, 3.32e-14, 48.29, 3.32e-14, 48.29, 3.937, 44.56, 3.937, 44.25, 3.962, 43.95, 4.036, 43.66, 4.157, 43.39, 4.322, 43.16, 4.527, 42.96, 4.767, 42.8, 5.036, 42.68, 5.326, 42.61, 5.632, 38.59, 34.29, 38.38, 35.2, 38.04, 36.07, 37.56, 36.88, 36.95, 37.6, 36.25, 38.22, 35.45, 38.71, 34.58, 39.07, 33.67, 39.3, 32.74, 39.37, 26.57, 39.37, 26.57, 35.43, 32.74, 35.43, 33.05, 35.41, 33.35, 35.33, 33.64, 35.21, 33.91, 35.05, 34.14, 34.84, 34.34, 34.6, 34.5, 34.33, 34.62, 34.04, 34.69, 33.74, 38.71, 5.084, 38.92, 4.168, 39.26, 3.296, 39.74, 2.49, 40.35, 1.77])
me_mesh6_sot23_6_1_model.materials.append(mat_m_0131_silver)
me_mesh6_sot23_6_1_model.use_remesh_preserve_volume = False
me_mesh6_sot23_6_1_model.use_remesh_preserve_attributes = False
me_mesh6_sot23_6_1_model.use_mirror_vertex_groups = False
me_mesh6_sot23_6_1_model.update()
me_mesh8_sot23_6_1_model = bpy.data.meshes.new('Mesh8 SOT23_6_1 Model')
me_mesh8_sot23_6_1_model.from_pydata([(3.948, 0.9, -4.56), (3.854, 0.9, -4.56), (3.854, 0.8, -4.56), (3.948, 0.8, -4.56), (3.972, 0.8019, -4.56), (3.995, 0.8075, -4.56), (4.017, 0.8167, -4.56), (4.037, 0.8293, -4.56), (4.055, 0.845, -4.56), (4.07, 0.8633, -4.56), (4.083, 0.8837, -4.56), (4.091, 0.9059, -4.56), (4.097, 0.9291, -4.56), (4.199, 1.657, -4.56), (4.201, 1.665, -4.56), (4.204, 1.672, -4.56), (4.208, 1.679, -4.56), (4.213, 1.685, -4.56), (4.219, 1.69, -4.56), (4.226, 1.694, -4.56), (4.233, 1.697, -4.56), (4.241, 1.699, -4.56), (4.248, 1.7, -4.56), (4.405, 1.7, -4.56), (4.405, 1.8, -4.56), (4.248, 1.8, -4.56), (4.225, 1.798, -4.56), (4.202, 1.792, -4.56), (4.18, 1.783, -4.56), (4.159, 1.771, -4.56), (4.141, 1.755, -4.56), (4.126, 1.737, -4.56), (4.114, 1.716, -4.56), (4.105, 1.694, -4.56), (4.1, 1.671, -4.56), (3.998, 0.943, -4.56), (3.996, 0.9353, -4.56), (3.993, 0.9279, -4.56), (3.989, 0.9211, -4.56), (3.984, 0.915, -4.56), (3.978, 0.9098, -4.56), (3.971, 0.9056, -4.56), (3.964, 0.9025, -4.56), (3.956, 0.9006, -4.56), (3.948, 0.9, -4.96), (3.854, 0.9, -4.96), (3.956, 0.9006, -4.96), (4.405, 1.7, -4.96), (4.248, 1.7, -4.96), (4.241, 1.699, -4.96), (4.233, 1.697, -4.96), (4.226, 1.694, -4.96), (4.219, 1.69, -4.96), (4.213, 1.685, -4.96), (4.208, 1.679, -4.96), (4.204, 1.672, -4.96), (4.201, 1.665, -4.96), (4.199, 1.657, -4.96), (4.097, 0.9291, -4.96), (4.091, 0.9059, -4.96), (4.083, 0.8837, -4.96), (4.07, 0.8633, -4.96), (4.055, 0.845, -4.96), (4.037, 0.8293, -4.96), (4.017, 0.8167, -4.96), (3.995, 0.8075, -4.96), (3.972, 0.8019, -4.96), (3.948, 0.8, -4.96), (3.854, 0.8, -4.96), (3.964, 0.9025, -4.96), (3.971, 0.9056, -4.96), (3.978, 0.9098, -4.96), (3.984, 0.915, -4.96), (3.989, 0.9211, -4.96), (3.993, 0.9279, -4.96), (3.996, 0.9353, -4.96), (3.998, 0.943, -4.96), (4.1, 1.671, -4.96), (4.105, 1.694, -4.96), (4.114, 1.716, -4.96), (4.126, 1.737, -4.96), (4.141, 1.755, -4.96), (4.159, 1.771, -4.96), (4.18, 1.783, -4.96), (4.202, 1.792, -4.96), (4.225, 1.798, -4.96), (4.248, 1.8, -4.96), (4.405, 1.8, -4.96), (3.948, 0.8, -4.871)], [], [(1, 0, 44, 45), (0, 43, 46, 44), (23, 22, 48, 47), (49, 48, 22, 21), (50, 49, 21, 20), (51, 50, 20, 19), (52, 51, 19, 18), (53, 52, 18, 17), (54, 53, 17, 16), (55, 54, 16, 15), (56, 55, 15, 14), (57, 56, 14, 13), (13, 12, 58, 57), (59, 58, 12, 11), (60, 59, 11, 10), (61, 60, 10, 9), (62, 61, 9, 8), (63, 62, 8, 7), (64, 63, 7, 6), (65, 64, 6, 5), (66, 65, 5, 4), (2, 68, 88, 3), (2, 1, 45, 68), (67, 88, 68), (24, 23, 47, 87), (25, 24, 87, 86), (86, 85, 26, 25), (85, 84, 27, 26), (84, 83, 28, 27), (83, 82, 29, 28), (82, 81, 30, 29), (81, 80, 31, 30), (80, 79, 32, 31), (79, 78, 33, 32), (78, 77, 34, 33), (35, 34, 77, 76), (76, 75, 36, 35), (75, 74, 37, 36), (74, 73, 38, 37), (73, 72, 39, 38), (72, 71, 40, 39), (71, 70, 41, 40), (70, 69, 42, 41), (69, 46, 43, 42), (32, 33, 34, 35, 36, 37, 38, 39, 40, 41, 42, 43, 0, 1, 2, 3, 4, 5, 6, 7, 8, 9, 10, 11, 12, 13, 14, 15, 16, 17, 18, 19, 20, 21, 22, 23, 24, 25, 26, 27, 28, 29, 30, 31), (88, 67, 66, 4, 3), (63, 64, 65, 66, 67, 68, 45, 44, 46, 69, 70, 71, 72, 73, 74, 75, 76, 77, 78, 79, 80, 81, 82, 83, 84, 85, 86, 87, 47, 48, 49, 50, 51, 52, 53, 54, 55, 56, 57, 58, 59, 60, 61, 62)])
_uv = me_mesh8_sot23_6_1_model.uv_layers.new(name='UVMap')
_uv.uv.foreach_set('vector', [29.53, 48.29, 29.53, 44.56, 45.28, 44.56, 45.28, 48.29, -29.53, -44.11, -29.53, -43.8, -45.28, -43.8, -45.28, -44.11, -29.53, 26.57, -29.53, 32.74, -45.28, 32.74, -45.28, 26.57, 45.28, -30.13, 45.28, -29.82, 29.53, -29.82, 29.53, -30.13, 45.28, -24.06, 45.28, -23.75, 29.53, -23.75, 29.53, -24.06, 45.28, -17.38, 45.28, -17.07, 29.53, -17.07, 29.53, -17.38, 45.28, -10.27, 45.28, -9.962, 29.53, -9.962, 29.53, -10.27, 45.28, -2.909, 45.28, -2.597, 29.53, -2.597, 29.53, -2.909, 45.28, 4.526, 45.28, 4.839, 29.53, 4.839, 29.53, 4.526, 45.28, 11.84, 45.28, 12.16, 29.53, 12.16, 29.53, 11.84, 45.28, 18.86, 45.28, 19.17, 29.53, 19.17, 29.53, 18.86, 45.28, 25.39, 45.28, 25.7, 29.53, 25.7, 29.53, 25.39, 29.53, 28.58, 29.53, -0.3538, 45.28, -0.3538, 45.28, 28.58, 45.28, -4.392, 45.28, -3.454, 29.53, -3.454, 29.53, -4.392, 45.28, -11.43, 45.28, -10.5, 29.53, -10.5, 29.53, -11.43, 45.28, -18.2, 45.28, -17.26, 29.53, -17.26, 29.53, -18.2, 45.28, -24.52, 45.28, -23.58, 29.53, -23.58, 29.53, -24.52, 45.28, -30.23, 45.28, -29.29, 29.53, -29.29, 29.53, -30.23, 45.28, -35.19, 45.28, -34.25, 29.53, -34.25, 29.53, -35.19, 45.28, -39.27, 45.28, -38.33, 29.53, -38.33, 29.53, -39.27, 45.28, -42.37, 45.28, -41.44, 29.53, -41.44, 29.53, -42.37, -29.53, 48.29, -45.28, 48.29, -41.78, 44.56, -29.53, 44.56, -29.53, 3.32e-14, -29.53, 3.937, -45.28, 3.937, -45.28, 3.32e-14, -45.28, 44.56, -41.78, 44.56, -45.28, 48.29, 29.53, 39.37, 29.53, 35.43, 45.28, 35.43, 45.28, 39.37, 29.53, 32.74, 29.53, 26.57, 45.28, 26.57, 45.28, 32.74, -45.28, -29.51, -45.28, -30.45, -29.53, -30.45, -29.53, -29.51, -45.28, -23.43, -45.28, -24.37, -29.53, -24.37, -29.53, -23.43, -45.28, -16.76, -45.28, -17.7, -29.53, -17.7, -29.53, -16.76, -45.28, -9.649, -45.28, -10.59, -29.53, -10.59, -29.53, -9.649, -45.28, -2.284, -45.28, -3.222, -29.53, -3.222, -29.53, -2.284, -45.28, 5.151, -45.28, 4.213, -29.53, 4.213, -29.53, 5.151, -45.28, 12.47, -45.28, 11.53, -29.53, 11.53, -29.53, 12.47, -45.28, 19.48, -45.28, 18.54, -29.53, 18.54, -29.53, 19.48, -45.28, 26.02, -45.28, 25.08, -29.53, 25.08, -29.53, 26.02, -29.53, -0.3538, -29.53, 28.58, -45.28, 28.58, -45.28, -0.3538, -45.28, -3.767, -45.28, -4.079, -29.53, -4.079, -29.53, -3.767, -45.28, -10.81, -45.28, -11.12, -29.53, -11.12, -29.53, -10.81, -45.28, -17.57, -45.28, -17.89, -29.53, -17.89, -29.53, -17.57, -45.28, -23.89, -45.28, -24.2, -29.53, -24.2, -29.53, -23.89, -45.28, -29.6, -45.28, -29.91, -29.53, -29.91, -29.53, -29.6, -45.28, -34.56, -45.28, -34.87, -29.53, -34.87, -29.53, -34.56, -45.28, -38.64, -45.28, -38.96, -29.53, -38.96, -29.53, -38.64, -45.28, -41.75, -45.28, -42.06, -29.53, -42.06, -29.53, -41.75, -38.04, 36.07, -38.38, 35.2, -38.59, 34.29, -42.61, 5.632, -42.68, 5.326, -42.8, 5.036, -42.96, 4.767, -43.16, 4.527, -43.39, 4.322, -43.66, 4.157, -43.95, 4.036, -44.25, 3.962, -44.56, 3.937, -48.29, 3.937, -48.29, 3.32e-14, -44.56, 3.32e-14, -43.63, 0.07451, -42.72, 0.2962, -41.85, 0.6593, -41.05, 1.155, -40.35, 1.77, -39.74, 2.49, -39.26, 3.296, -38.92, 4.168, -38.71, 5.084, -34.69, 33.74, -34.62, 34.04, -34.5, 34.33, -34.34, 34.6, -34.14, 34.84, -33.91, 35.05, -33.64, 35.21, -33.35, 35.33, -33.05, 35.41, -32.74, 35.43, -26.57, 35.43, -26.57, 39.37, -32.74, 39.37, -33.67, 39.3, -34.58, 39.07, -35.45, 38.71, -36.25, 38.22, -36.95, 37.6, -37.56, 36.88, 41.78, -44.42, 45.28, -44.42, 45.28, -43.48, 29.53, -43.48, 29.53, -44.42, 41.05, 1.155, 41.85, 0.6593, 42.72, 0.2962, 43.63, 0.07451, 44.56, 3.32e-14, 48.29, 3.32e-14, 48.29, 3.937, 44.56, 3.937, 44.25, 3.962, 43.95, 4.036, 43.66, 4.157, 43.39, 4.322, 43.16, 4.527, 42.96, 4.767, 42.8, 5.036, 42.68, 5.326, 42.61, 5.632, 38.59, 34.29, 38.38, 35.2, 38.04, 36.07, 37.56, 36.88, 36.95, 37.6, 36.25, 38.22, 35.45, 38.71, 34.58, 39.07, 33.67, 39.3, 32.74, 39.37, 26.57, 39.37, 26.57, 35.43, 32.74, 35.43, 33.05, 35.41, 33.35, 35.33, 33.64, 35.21, 33.91, 35.05, 34.14, 34.84, 34.34, 34.6, 34.5, 34.33, 34.62, 34.04, 34.69, 33.74, 38.71, 5.084, 38.92, 4.168, 39.26, 3.296, 39.74, 2.49, 40.35, 1.77])
me_mesh8_sot23_6_1_model.materials.append(mat_m_0131_silver)
me_mesh8_sot23_6_1_model.use_remesh_preserve_volume = False
me_mesh8_sot23_6_1_model.use_remesh_preserve_attributes = False
me_mesh8_sot23_6_1_model.use_mirror_vertex_groups = False
me_mesh8_sot23_6_1_model.update()
me_mesh7_sot23_6_1_model = bpy.data.meshes.new('Mesh7 SOT23_6_1 Model')
me_mesh7_sot23_6_1_model.from_pydata([(3.948, 0.9, -3.61), (3.854, 0.9, -3.61), (3.854, 0.8, -3.61), (3.948, 0.8, -3.61), (3.972, 0.8019, -3.61), (3.995, 0.8075, -3.61), (4.017, 0.8167, -3.61), (4.037, 0.8293, -3.61), (4.055, 0.845, -3.61), (4.07, 0.8633, -3.61), (4.083, 0.8837, -3.61), (4.091, 0.9059, -3.61), (4.097, 0.9291, -3.61), (4.199, 1.657, -3.61), (4.201, 1.665, -3.61), (4.204, 1.672, -3.61), (4.208, 1.679, -3.61), (4.213, 1.685, -3.61), (4.219, 1.69, -3.61), (4.226, 1.694, -3.61), (4.233, 1.697, -3.61), (4.241, 1.699, -3.61), (4.248, 1.7, -3.61), (4.405, 1.7, -3.61), (4.405, 1.8, -3.61), (4.248, 1.8, -3.61), (4.225, 1.798, -3.61), (4.202, 1.792, -3.61), (4.18, 1.783, -3.61), (4.159, 1.771, -3.61), (4.141, 1.755, -3.61), (4.126, 1.737, -3.61), (4.114, 1.716, -3.61), (4.105, 1.694, -3.61), (4.1, 1.671, -3.61), (3.998, 0.943, -3.61), (3.996, 0.9353, -3.61), (3.993, 0.9279, -3.61), (3.989, 0.9211, -3.61), (3.984, 0.915, -3.61), (3.978, 0.9098, -3.61), (3.971, 0.9056, -3.61), (3.964, 0.9025, -3.61), (3.956, 0.9006, -3.61), (3.948, 0.9, -4.01), (3.854, 0.9, -4.01), (3.956, 0.9006, -4.01), (4.405, 1.7, -4.01), (4.248, 1.7, -4.01), (4.241, 1.699, -4.01), (4.233, 1.697, -4.01), (4.226, 1.694, -4.01), (4.219, 1.69, -4.01), (4.213, 1.685, -4.01), (4.208, 1.679, -4.01), (4.204, 1.672, -4.01), (4.201, 1.665, -4.01), (4.199, 1.657, -4.01), (4.097, 0.9291, -4.01), (4.091, 0.9059, -4.01), (4.083, 0.8837, -4.01), (4.07, 0.8633, -4.01), (4.055, 0.845, -4.01), (4.037, 0.8293, -4.01), (4.017, 0.8167, -4.01), (3.995, 0.8075, -4.01), (3.972, 0.8019, -4.01), (3.948, 0.8, -4.01), (3.854, 0.8, -4.01), (3.964, 0.9025, -4.01), (3.971, 0.9056, -4.01), (3.978, 0.9098, -4.01), (3.984, 0.915, -4.01), (3.989, 0.9211, -4.01), (3.993, 0.9279, -4.01), (3.996, 0.9353, -4.01), (3.998, 0.943, -4.01), (4.1, 1.671, -4.01), (4.105, 1.694, -4.01), (4.114, 1.716, -4.01), (4.126, 1.737, -4.01), (4.141, 1.755, -4.01), (4.159, 1.771, -4.01), (4.18, 1.783, -4.01), (4.202, 1.792, -4.01), (4.225, 1.798, -4.01), (4.248, 1.8, -4.01), (4.405, 1.8, -4.01)], [], [(1, 0, 44, 45), (0, 43, 46, 44), (23, 22, 48, 47), (49, 48, 22, 21), (50, 49, 21, 20), (51, 50, 20, 19), (52, 51, 19, 18), (53, 52, 18, 17), (54, 53, 17, 16), (55, 54, 16, 15), (56, 55, 15, 14), (57, 56, 14, 13), (13, 12, 58, 57), (59, 58, 12, 11), (60, 59, 11, 10), (61, 60, 10, 9), (62, 61, 9, 8), (63, 62, 8, 7), (64, 63, 7, 6), (65, 64, 6, 5), (66, 65, 5, 4), (67, 66, 4, 3), (3, 2, 68, 67), (2, 1, 45, 68), (24, 23, 47, 87), (25, 24, 87, 86), (86, 85, 26, 25), (85, 84, 27, 26), (84, 83, 28, 27), (83, 82, 29, 28), (82, 81, 30, 29), (81, 80, 31, 30), (80, 79, 32, 31), (79, 78, 33, 32), (78, 77, 34, 33), (35, 34, 77, 76), (76, 75, 36, 35), (75, 74, 37, 36), (74, 73, 38, 37), (73, 72, 39, 38), (72, 71, 40, 39), (71, 70, 41, 40), (70, 69, 42, 41), (69, 46, 43, 42), (32, 33, 34, 35, 36, 37, 38, 39, 40, 41, 42, 43, 0, 1, 2, 3, 4, 5, 6, 7, 8, 9, 10, 11, 12, 13, 14, 15, 16, 17, 18, 19, 20, 21, 22, 23, 24, 25, 26, 27, 28, 29, 30, 31), (63, 64, 65, 66, 67, 68, 45, 44, 46, 69, 70, 71, 72, 73, 74, 75, 76, 77, 78, 79, 80, 81, 82, 83, 84, 85, 86, 87, 47, 48, 49, 50, 51, 52, 53, 54, 55, 56, 57, 58, 59, 60, 61, 62)])
_uv = me_mesh7_sot23_6_1_model.uv_layers.new(name='UVMap')
_uv.uv.foreach_set('vector', [-7.874, 48.29, -7.874, 44.56, 7.874, 44.56, 7.874, 48.29, 7.874, -44.11, 7.874, -43.8, -7.874, -43.8, -7.874, -44.11, 7.874, 26.57, 7.874, 32.74, -7.874, 32.74, -7.874, 26.57, 7.874, -30.13, 7.874, -29.82, -7.874, -29.82, -7.874, -30.13, 7.874, -24.06, 7.874, -23.75, -7.874, -23.75, -7.874, -24.06, 7.874, -17.38, 7.874, -17.07, -7.874, -17.07, -7.874, -17.38, 7.874, -10.27, 7.874, -9.962, -7.874, -9.962, -7.874, -10.27, 7.874, -2.909, 7.874, -2.597, -7.874, -2.597, -7.874, -2.909, 7.874, 4.526, 7.874, 4.839, -7.874, 4.839, -7.874, 4.526, 7.874, 11.84, 7.874, 12.16, -7.874, 12.16, -7.874, 11.84, 7.874, 18.86, 7.874, 19.17, -7.874, 19.17, -7.874, 18.86, 7.874, 25.39, 7.874, 25.7, -7.874, 25.7, -7.874, 25.39, -7.874, 28.58, -7.874, -0.3538, 7.874, -0.3538, 7.874, 28.58, 7.874, -4.392, 7.874, -3.454, -7.874, -3.454, -7.874, -4.392, 7.874, -11.43, 7.874, -10.5, -7.874, -10.5, -7.874, -11.43, 7.874, -18.2, 7.874, -17.26, -7.874, -17.26, -7.874, -18.2, 7.874, -24.52, 7.874, -23.58, -7.874, -23.58, -7.874, -24.52, 7.874, -30.23, 7.874, -29.29, -7.874, -29.29, -7.874, -30.23, 7.874, -35.19, 7.874, -34.25, -7.874, -34.25, -7.874, -35.19, 7.874, -39.27, 7.874, -38.33, -7.874, -38.33, -7.874, -39.27, 7.874, -42.37, 7.874, -41.44, -7.874, -41.44, -7.874, -42.37, 7.874, -44.42, 7.874, -43.48, -7.874, -43.48, -7.874, -44.42, 7.874, 44.56, 7.874, 48.29, -7.874, 48.29, -7.874, 44.56, 7.874, 3.32e-14, 7.874, 3.937, -7.874, 3.937, -7.874, 3.32e-14, -7.874, 39.37, -7.874, 35.43, 7.874, 35.43, 7.874, 39.37, -7.874, 32.74, -7.874, 26.57, 7.874, 26.57, 7.874, 32.74, -7.874, -29.51, -7.874, -30.45, 7.874, -30.45, 7.874, -29.51, -7.874, -23.43, -7.874, -24.37, 7.874, -24.37, 7.874, -23.43, -7.874, -16.76, -7.874, -17.7, 7.874, -17.7, 7.874, -16.76, -7.874, -9.649, -7.874, -10.59, 7.874, -10.59, 7.874, -9.649, -7.874, -2.284, -7.874, -3.222, 7.874, -3.222, 7.874, -2.284, -7.874, 5.151, -7.874, 4.213, 7.874, 4.213, 7.874, 5.151, -7.874, 12.47, -7.874, 11.53, 7.874, 11.53, 7.874, 12.47, -7.874, 19.48, -7.874, 18.54, 7.874, 18.54, 7.874, 19.48, -7.874, 26.02, -7.874, 25.08, 7.874, 25.08, 7.874, 26.02, 7.874, -0.3538, 7.874, 28.58, -7.874, 28.58, -7.874, -0.3538, -7.874, -3.767, -7.874, -4.079, 7.874, -4.079, 7.874, -3.767, -7.874, -10.81, -7.874, -11.12, 7.874, -11.12, 7.874, -10.81, -7.874, -17.57, -7.874, -17.89, 7.874, -17.89, 7.874, -17.57, -7.874, -23.89, -7.874, -24.2, 7.874, -24.2, 7.874, -23.89, -7.874, -29.6, -7.874, -29.91, 7.874, -29.91, 7.874, -29.6, -7.874, -34.56, -7.874, -34.87, 7.874, -34.87, 7.874, -34.56, -7.874, -38.64, -7.874, -38.96, 7.874, -38.96, 7.874, -38.64, -7.874, -41.75, -7.874, -42.06, 7.874, -42.06, 7.874, -41.75, -38.04, 36.07, -38.38, 35.2, -38.59, 34.29, -42.61, 5.632, -42.68, 5.326, -42.8, 5.036, -42.96, 4.767, -43.16, 4.527, -43.39, 4.322, -43.66, 4.157, -43.95, 4.036, -44.25, 3.962, -44.56, 3.937, -48.29, 3.937, -48.29, 3.32e-14, -44.56, 3.32e-14, -43.63, 0.07451, -42.72, 0.2962, -41.85, 0.6593, -41.05, 1.155, -40.35, 1.77, -39.74, 2.49, -39.26, 3.296, -38.92, 4.168, -38.71, 5.084, -34.69, 33.74, -34.62, 34.04, -34.5, 34.33, -34.34, 34.6, -34.14, 34.84, -33.91, 35.05, -33.64, 35.21, -33.35, 35.33, -33.05, 35.41, -32.74, 35.43, -26.57, 35.43, -26.57, 39.37, -32.74, 39.37, -33.67, 39.3, -34.58, 39.07, -35.45, 38.71, -36.25, 38.22, -36.95, 37.6, -37.56, 36.88, 41.05, 1.155, 41.85, 0.6593, 42.72, 0.2962, 43.63, 0.07451, 44.56, 3.32e-14, 48.29, 3.32e-14, 48.29, 3.937, 44.56, 3.937, 44.25, 3.962, 43.95, 4.036, 43.66, 4.157, 43.39, 4.322, 43.16, 4.527, 42.96, 4.767, 42.8, 5.036, 42.68, 5.326, 42.61, 5.632, 38.59, 34.29, 38.38, 35.2, 38.04, 36.07, 37.56, 36.88, 36.95, 37.6, 36.25, 38.22, 35.45, 38.71, 34.58, 39.07, 33.67, 39.3, 32.74, 39.37, 26.57, 39.37, 26.57, 35.43, 32.74, 35.43, 33.05, 35.41, 33.35, 35.33, 33.64, 35.21, 33.91, 35.05, 34.14, 34.84, 34.34, 34.6, 34.5, 34.33, 34.62, 34.04, 34.69, 33.74, 38.71, 5.084, 38.92, 4.168, 39.26, 3.296, 39.74, 2.49, 40.35, 1.77])
me_mesh7_sot23_6_1_model.materials.append(mat_m_0131_silver)
me_mesh7_sot23_6_1_model.use_remesh_preserve_volume = False
me_mesh7_sot23_6_1_model.use_remesh_preserve_attributes = False
me_mesh7_sot23_6_1_model.use_mirror_vertex_groups = False
me_mesh7_sot23_6_1_model.update()
me_mesh2_sot23_6_1_model = bpy.data.meshes.new('Mesh2 SOT23_6_1 Model')
me_mesh2_sot23_6_1_model.from_pydata([(4.317, 0.9, -2.372), (5.843, 0.9, -2.372), (5.955, 1.7, -2.26), (4.205, 1.7, -2.26), (4.317, 0.9, -5.248), (5.843, 0.9, -5.248), (4.205, 1.7, -5.36), (5.955, 1.7, -5.36), (4.247, 2.0, -2.302), (4.247, 2.0, -5.318), (5.913, 2.0, -5.318), (5.913, 2.0, -2.302)], [], [(0, 1, 2, 3), (1, 0, 4, 5), (5, 4, 6, 7), (4, 0, 3, 6), (8, 9, 6, 3), (10, 9, 8, 11), (9, 10, 7, 6), (10, 11, 2, 7), (11, 8, 3, 2), (1, 5, 7, 2)])
_uv = me_mesh2_sot23_6_1_model.uv_layers.new(name='UVMap')
_uv.uv.foreach_set('vector', [-30.02, 11.78, 30.02, 11.78, 34.45, 43.58, -34.45, 43.58, 56.6, -30.02, 56.6, 30.02, -56.6, 30.02, -56.6, -30.02, -30.02, 11.78, 30.02, 11.78, 34.45, 43.58, -34.45, 43.58, -56.6, 8.077, 56.6, 8.077, 61.02, 39.88, -61.02, 39.88, 59.36, 42.22, -59.36, 42.22, -61.02, 30.29, 61.02, 30.29, 59.36, -32.79, 59.36, 32.79, -59.36, 32.79, -59.36, -32.79, 32.79, 38.52, -32.79, 38.52, -34.45, 26.6, 34.45, 26.6, 59.36, 42.22, -59.36, 42.22, -61.02, 30.29, 61.02, 30.29, 32.79, 38.52, -32.79, 38.52, -34.45, 26.6, 34.45, 26.6, -56.6, 8.077, 56.6, 8.077, 61.02, 39.88, -61.02, 39.88])
me_mesh2_sot23_6_1_model.materials.append(mat_m_0136_charcoal)
me_mesh2_sot23_6_1_model.use_remesh_preserve_volume = False
me_mesh2_sot23_6_1_model.use_remesh_preserve_attributes = False
me_mesh2_sot23_6_1_model.use_mirror_vertex_groups = False
me_mesh2_sot23_6_1_model.update()
me_mesh3_sot23_6_1_model = bpy.data.meshes.new('Mesh3 SOT23_6_1 Model')
me_mesh3_sot23_6_1_model.from_pydata([(5.912, 1.7, -4.01), (5.755, 1.7, -4.01), (5.755, 1.8, -4.01), (5.912, 1.8, -4.01), (5.935, 1.798, -4.01), (5.958, 1.792, -4.01), (5.98, 1.783, -4.01), (6.001, 1.771, -4.01), (6.019, 1.755, -4.01), (6.034, 1.737, -4.01), (6.046, 1.716, -4.01), (6.055, 1.694, -4.01), (6.06, 1.671, -4.01), (6.162, 0.943, -4.01), (6.164, 0.9353, -4.01), (6.167, 0.9279, -4.01), (6.171, 0.9211, -4.01), (6.176, 0.915, -4.01), (6.182, 0.9098, -4.01), (6.189, 0.9056, -4.01), (6.196, 0.9025, -4.01), (6.204, 0.9006, -4.01), (6.212, 0.9, -4.01), (6.306, 0.9, -4.01), (6.306, 0.8, -4.01), (6.212, 0.8, -4.01), (6.188, 0.8019, -4.01), (6.165, 0.8075, -4.01), (6.143, 0.8167, -4.01), (6.123, 0.8293, -4.01), (6.105, 0.845, -4.01), (6.09, 0.8633, -4.01), (6.077, 0.8837, -4.01), (6.069, 0.9059, -4.01), (6.063, 0.9291, -4.01), (5.961, 1.657, -4.01), (5.959, 1.665, -4.01), (5.956, 1.672, -4.01), (5.952, 1.679, -4.01), (5.947, 1.685, -4.01), (5.941, 1.69, -4.01), (5.934, 1.694, -4.01), (5.927, 1.697, -4.01), (5.919, 1.699, -4.01), (5.912, 1.7, -3.61), (5.755, 1.7, -3.61), (6.306, 0.9, -3.61), (6.212, 0.9, -3.61), (6.204, 0.9006, -3.61), (6.196, 0.9025, -3.61), (6.189, 0.9056, -3.61), (6.182, 0.9098, -3.61), (6.176, 0.915, -3.61), (6.171, 0.9211, -3.61), (6.167, 0.9279, -3.61), (6.164, 0.9353, -3.61), (6.162, 0.943, -3.61), (6.06, 1.671, -3.61), (6.055, 1.694, -3.61), (6.046, 1.716, -3.61), (6.034, 1.737, -3.61), (6.019, 1.755, -3.61), (6.001, 1.771, -3.61), (5.98, 1.783, -3.61), (5.958, 1.792, -3.61), (5.935, 1.798, -3.61), (5.912, 1.8, -3.61), (5.755, 1.8, -3.61), (5.919, 1.699, -3.61), (5.927, 1.697, -3.61), (5.934, 1.694, -3.61), (5.941, 1.69, -3.61), (5.947, 1.685, -3.61), (5.952, 1.679, -3.61), (5.956, 1.672, -3.61), (5.959, 1.665, -3.61), (5.961, 1.657, -3.61), (6.063, 0.9291, -3.61), (6.069, 0.9059, -3.61), (6.077, 0.8837, -3.61), (6.09, 0.8633, -3.61), (6.105, 0.845, -3.61), (6.123, 0.8293, -3.61), (6.143, 0.8167, -3.61), (6.165, 0.8075, -3.61), (6.188, 0.8019, -3.61), (6.212, 0.8, -3.61), (6.306, 0.8, -3.61)], [], [(1, 0, 44, 45), (47, 46, 23, 22), (46, 87, 24, 23), (87, 86, 25, 24), (26, 25, 86, 85), (27, 26, 85, 84), (28, 27, 84, 83), (29, 28, 83, 82), (30, 29, 82, 81), (31, 30, 81, 80), (32, 31, 80, 79), (33, 32, 79, 78), (34, 33, 78, 77), (77, 76, 35, 34), (36, 35, 76, 75), (37, 36, 75, 74), (38, 37, 74, 73), (39, 38, 73, 72), (40, 39, 72, 71), (41, 40, 71, 70), (42, 41, 70, 69), (43, 42, 69, 68), (0, 43, 68, 44), (22, 21, 48, 47), (21, 20, 49, 48), (20, 19, 50, 49), (19, 18, 51, 50), (18, 17, 52, 51), (17, 16, 53, 52), (16, 15, 54, 53), (15, 14, 55, 54), (14, 13, 56, 55), (57, 56, 13, 12), (12, 11, 58, 57), (11, 10, 59, 58), (10, 9, 60, 59), (9, 8, 61, 60), (8, 7, 62, 61), (7, 6, 63, 62), (6, 5, 64, 63), (5, 4, 65, 64), (4, 3, 66, 65), (67, 66, 3, 2), (45, 67, 2, 1), (12, 13, 14, 15, 16, 17, 18, 19, 20, 21, 22, 23, 24, 25, 26, 27, 28, 29, 30, 31, 32, 33, 34, 35, 36, 37, 38, 39, 40, 41, 42, 43, 0, 1, 2, 3, 4, 5, 6, 7, 8, 9, 10, 11), (68, 69, 70, 71, 72, 73, 74, 75, 76, 77, 78, 79, 80, 81, 82, 83, 84, 85, 86, 87, 46, 47, 48, 49, 50, 51, 52, 53, 54, 55, 56, 57, 58, 59, 60, 61, 62, 63, 64, 65, 66, 67, 45, 44)])
_uv = me_mesh3_sot23_6_1_model.uv_layers.new(name='UVMap')
_uv.uv.foreach_set('vector', [-7.874, -26.57, -7.874, -32.74, 7.874, -32.74, 7.874, -26.57, -7.874, -44.56, -7.874, -48.29, 7.874, -48.29, 7.874, -44.56, -7.874, 3.937, -7.874, -1.086e-12, 7.874, -1.086e-12, 7.874, 3.937, 7.874, -48.29, 7.874, -44.56, -7.874, -44.56, -7.874, -48.29, -7.874, -43.48, -7.874, -44.42, 7.874, -44.42, 7.874, -43.48, -7.874, -41.44, -7.874, -42.37, 7.874, -42.37, 7.874, -41.44, -7.874, -38.33, -7.874, -39.27, 7.874, -39.27, 7.874, -38.33, -7.874, -34.25, -7.874, -35.19, 7.874, -35.19, 7.874, -34.25, -7.874, -29.29, -7.874, -30.23, 7.874, -30.23, 7.874, -29.29, -7.874, -23.58, -7.874, -24.52, 7.874, -24.52, 7.874, -23.58, -7.874, -17.26, -7.874, -18.2, 7.874, -18.2, 7.874, -17.26, -7.874, -10.5, -7.874, -11.43, 7.874, -11.43, 7.874, -10.5, -7.874, -3.454, -7.874, -4.392, 7.874, -4.392, 7.874, -3.454, 7.874, -0.3538, 7.874, 28.58, -7.874, 28.58, -7.874, -0.3538, -7.874, 25.7, -7.874, 25.39, 7.874, 25.39, 7.874, 25.7, -7.874, 19.17, -7.874, 18.86, 7.874, 18.86, 7.874, 19.17, -7.874, 12.16, -7.874, 11.84, 7.874, 11.84, 7.874, 12.16, -7.874, 4.837, -7.874, 4.524, 7.874, 4.524, 7.874, 4.837, -7.874, -2.595, -7.874, -2.908, 7.874, -2.908, 7.874, -2.595, -7.874, -9.962, -7.874, -10.27, 7.874, -10.27, 7.874, -9.962, -7.874, -17.07, -7.874, -17.38, 7.874, -17.38, 7.874, -17.07, -7.874, -23.75, -7.874, -24.06, 7.874, -24.06, 7.874, -23.75, -7.874, -29.82, -7.874, -30.13, 7.874, -30.13, 7.874, -29.82, 7.874, -44.11, 7.874, -43.8, -7.874, -43.8, -7.874, -44.11, 7.874, -42.06, 7.874, -41.75, -7.874, -41.75, -7.874, -42.06, 7.874, -38.96, 7.874, -38.64, -7.874, -38.64, -7.874, -38.96, 7.874, -34.87, 7.874, -34.56, -7.874, -34.56, -7.874, -34.87, 7.874, -29.92, 7.874, -29.6, -7.874, -29.6, -7.874, -29.92, 7.874, -24.2, 7.874, -23.89, -7.874, -23.89, -7.874, -24.2, 7.874, -17.88, 7.874, -17.57, -7.874, -17.57, -7.874, -17.88, 7.874, -11.12, 7.874, -10.81, -7.874, -10.81, -7.874, -11.12, 7.874, -4.081, 7.874, -3.769, -7.874, -3.769, -7.874, -4.081, -7.874, 28.58, -7.874, -0.3538, 7.874, -0.3538, 7.874, 28.58, 7.874, 25.08, 7.874, 26.02, -7.874, 26.02, -7.874, 25.08, 7.874, 18.54, 7.874, 19.48, -7.874, 19.48, -7.874, 18.54, 7.874, 11.53, 7.874, 12.47, -7.874, 12.47, -7.874, 11.53, 7.874, 4.213, 7.874, 5.151, -7.874, 5.151, -7.874, 4.213, 7.874, -3.222, 7.874, -2.284, -7.874, -2.284, -7.874, -3.222, 7.874, -10.59, 7.874, -9.65, -7.874, -9.65, -7.874, -10.59, 7.874, -17.7, 7.874, -16.76, -7.874, -16.76, -7.874, -17.7, 7.874, -24.37, 7.874, -23.43, -7.874, -23.43, -7.874, -24.37, 7.874, -30.45, 7.874, -29.51, -7.874, -29.51, -7.874, -30.45, -7.874, -26.57, -7.874, -32.74, 7.874, -32.74, 7.874, -26.57, 7.874, 35.43, 7.874, 39.37, -7.874, 39.37, -7.874, 35.43, -38.59, 34.29, -42.61, 5.632, -42.68, 5.326, -42.8, 5.036, -42.96, 4.767, -43.16, 4.527, -43.39, 4.322, -43.66, 4.157, -43.95, 4.036, -44.25, 3.962, -44.56, 3.937, -48.29, 3.937, -48.29, -4.008e-14, -44.56, -1.166e-14, -43.63, 0.07451, -42.72, 0.2962, -41.85, 0.6593, -41.05, 1.155, -40.35, 1.77, -39.74, 2.49, -39.26, 3.296, -38.92, 4.168, -38.71, 5.084, -34.69, 33.74, -34.62, 34.04, -34.5, 34.33, -34.34, 34.6, -34.14, 34.84, -33.91, 35.05, -33.64, 35.21, -33.35, 35.33, -33.05, 35.41, -32.74, 35.43, -26.57, 35.43, -26.57, 39.37, -32.74, 39.37, -33.67, 39.3, -34.58, 39.07, -35.45, 38.71, -36.25, 38.22, -36.95, 37.6, -37.56, 36.88, -38.04, 36.07, -38.38, 35.2, 33.05, 35.41, 33.35, 35.33, 33.64, 35.21, 33.91, 35.05, 34.14, 34.84, 34.34, 34.6, 34.5, 34.33, 34.62, 34.04, 34.69, 33.74, 38.71, 5.084, 38.92, 4.168, 39.26, 3.296, 39.74, 2.49, 40.35, 1.77, 41.05, 1.155, 41.85, 0.6593, 42.72, 0.2962, 43.63, 0.07451, 44.56, -1.166e-14, 48.29, -4.008e-14, 48.29, 3.937, 44.56, 3.937, 44.25, 3.962, 43.95, 4.036, 43.66, 4.157, 43.39, 4.322, 43.16, 4.527, 42.96, 4.767, 42.8, 5.036, 42.68, 5.326, 42.61, 5.632, 38.59, 34.29, 38.38, 35.2, 38.04, 36.07, 37.56, 36.88, 36.95, 37.6, 36.25, 38.22, 35.45, 38.71, 34.58, 39.07, 33.67, 39.3, 32.74, 39.37, 26.57, 39.37, 26.57, 35.43, 32.74, 35.43])
me_mesh3_sot23_6_1_model.materials.append(mat_m_0131_silver)
me_mesh3_sot23_6_1_model.use_remesh_preserve_volume = False
me_mesh3_sot23_6_1_model.use_remesh_preserve_attributes = False
me_mesh3_sot23_6_1_model.use_mirror_vertex_groups = False
me_mesh3_sot23_6_1_model.update()
me_mesh5_sot23_6_1_model = bpy.data.meshes.new('Mesh5 SOT23_6_1 Model')
me_mesh5_sot23_6_1_model.from_pydata([(5.912, 1.7, -3.06), (5.755, 1.7, -3.06), (5.755, 1.8, -3.06), (5.912, 1.8, -3.06), (5.935, 1.798, -3.06), (5.958, 1.792, -3.06), (5.98, 1.783, -3.06), (6.001, 1.771, -3.06), (6.019, 1.755, -3.06), (6.034, 1.737, -3.06), (6.046, 1.716, -3.06), (6.055, 1.694, -3.06), (6.06, 1.671, -3.06), (6.162, 0.943, -3.06), (6.164, 0.9353, -3.06), (6.167, 0.9279, -3.06), (6.171, 0.9211, -3.06), (6.176, 0.915, -3.06), (6.182, 0.9098, -3.06), (6.189, 0.9056, -3.06), (6.196, 0.9025, -3.06), (6.204, 0.9006, -3.06), (6.212, 0.9, -3.06), (6.306, 0.9, -3.06), (6.306, 0.8, -3.06), (6.212, 0.8, -3.06), (6.188, 0.8019, -3.06), (6.165, 0.8075, -3.06), (6.143, 0.8167, -3.06), (6.123, 0.8293, -3.06), (6.105, 0.845, -3.06), (6.09, 0.8633, -3.06), (6.077, 0.8837, -3.06), (6.069, 0.9059, -3.06), (6.063, 0.9291, -3.06), (5.961, 1.657, -3.06), (5.959, 1.665, -3.06), (5.956, 1.672, -3.06), (5.952, 1.679, -3.06), (5.947, 1.685, -3.06), (5.941, 1.69, -3.06), (5.934, 1.694, -3.06), (5.927, 1.697, -3.06), (5.919, 1.699, -3.06), (5.912, 1.7, -2.66), (5.755, 1.7, -2.66), (6.306, 0.9, -2.66), (6.212, 0.9, -2.66), (6.204, 0.9006, -2.66), (6.196, 0.9025, -2.66), (6.189, 0.9056, -2.66), (6.182, 0.9098, -2.66), (6.176, 0.915, -2.66), (6.171, 0.9211, -2.66), (6.167, 0.9279, -2.66), (6.164, 0.9353, -2.66), (6.162, 0.943, -2.66), (6.06, 1.671, -2.66), (6.055, 1.694, -2.66), (6.046, 1.716, -2.66), (6.034, 1.737, -2.66), (6.019, 1.755, -2.66), (6.001, 1.771, -2.66), (5.98, 1.783, -2.66), (5.958, 1.792, -2.66), (5.935, 1.798, -2.66), (5.912, 1.8, -2.66), (5.755, 1.8, -2.66), (5.919, 1.699, -2.66), (5.927, 1.697, -2.66), (5.934, 1.694, -2.66), (5.941, 1.69, -2.66), (5.947, 1.685, -2.66), (5.952, 1.679, -2.66), (5.956, 1.672, -2.66), (5.959, 1.665, -2.66), (5.961, 1.657, -2.66), (6.063, 0.9291, -2.66), (6.069, 0.9059, -2.66), (6.077, 0.8837, -2.66), (6.09, 0.8633, -2.66), (6.105, 0.845, -2.66), (6.123, 0.8293, -2.66), (6.143, 0.8167, -2.66), (6.165, 0.8075, -2.66), (6.188, 0.8019, -2.66), (6.212, 0.8, -2.66), (6.306, 0.8, -2.66), (6.212, 0.8, -2.749)], [], [(1, 0, 44, 45), (47, 46, 23, 22), (46, 87, 24, 23), (24, 87, 88, 25), (86, 88, 87), (27, 26, 85, 84), (28, 27, 84, 83), (29, 28, 83, 82), (30, 29, 82, 81), (31, 30, 81, 80), (32, 31, 80, 79), (33, 32, 79, 78), (34, 33, 78, 77), (77, 76, 35, 34), (36, 35, 76, 75), (37, 36, 75, 74), (38, 37, 74, 73), (39, 38, 73, 72), (40, 39, 72, 71), (41, 40, 71, 70), (42, 41, 70, 69), (43, 42, 69, 68), (0, 43, 68, 44), (22, 21, 48, 47), (21, 20, 49, 48), (20, 19, 50, 49), (19, 18, 51, 50), (18, 17, 52, 51), (17, 16, 53, 52), (16, 15, 54, 53), (15, 14, 55, 54), (14, 13, 56, 55), (57, 56, 13, 12), (12, 11, 58, 57), (11, 10, 59, 58), (10, 9, 60, 59), (9, 8, 61, 60), (8, 7, 62, 61), (7, 6, 63, 62), (6, 5, 64, 63), (5, 4, 65, 64), (4, 3, 66, 65), (67, 66, 3, 2), (45, 67, 2, 1), (68, 69, 70, 71, 72, 73, 74, 75, 76, 77, 78, 79, 80, 81, 82, 83, 84, 85, 86, 87, 46, 47, 48, 49, 50, 51, 52, 53, 54, 55, 56, 57, 58, 59, 60, 61, 62, 63, 64, 65, 66, 67, 45, 44), (12, 13, 14, 15, 16, 17, 18, 19, 20, 21, 22, 23, 24, 25, 26, 27, 28, 29, 30, 31, 32, 33, 34, 35, 36, 37, 38, 39, 40, 41, 42, 43, 0, 1, 2, 3, 4, 5, 6, 7, 8, 9, 10, 11), (85, 26, 25, 88, 86)])
_uv = me_mesh5_sot23_6_1_model.uv_layers.new(name='UVMap')
_uv.uv.foreach_set('vector', [29.53, -26.57, 29.53, -32.74, 45.28, -32.74, 45.28, -26.57, -45.28, -44.56, -45.28, -48.29, -29.53, -48.29, -29.53, -44.56, -45.28, 3.937, -45.28, -1.086e-12, -29.53, -1.086e-12, -29.53, 3.937, 29.53, -48.29, 45.28, -48.29, 41.78, -44.56, 29.53, -44.56, 45.28, -44.56, 41.78, -44.56, 45.28, -48.29, 29.53, -41.44, 29.53, -42.37, 45.28, -42.37, 45.28, -41.44, 29.53, -38.33, 29.53, -39.27, 45.28, -39.27, 45.28, -38.33, 29.53, -34.25, 29.53, -35.19, 45.28, -35.19, 45.28, -34.25, 29.53, -29.29, 29.53, -30.23, 45.28, -30.23, 45.28, -29.29, 29.53, -23.58, 29.53, -24.52, 45.28, -24.52, 45.28, -23.58, 29.53, -17.26, 29.53, -18.2, 45.28, -18.2, 45.28, -17.26, 29.53, -10.5, 29.53, -11.43, 45.28, -11.43, 45.28, -10.5, 29.53, -3.454, 29.53, -4.392, 45.28, -4.392, 45.28, -3.454, 45.28, -0.3538, 45.28, 28.58, 29.53, 28.58, 29.53, -0.3538, 29.53, 25.7, 29.53, 25.39, 45.28, 25.39, 45.28, 25.7, 29.53, 19.17, 29.53, 18.86, 45.28, 18.86, 45.28, 19.17, 29.53, 12.16, 29.53, 11.84, 45.28, 11.84, 45.28, 12.16, 29.53, 4.837, 29.53, 4.524, 45.28, 4.524, 45.28, 4.837, 29.53, -2.595, 29.53, -2.908, 45.28, -2.908, 45.28, -2.595, 29.53, -9.962, 29.53, -10.27, 45.28, -10.27, 45.28, -9.962, 29.53, -17.07, 29.53, -17.38, 45.28, -17.38, 45.28, -17.07, 29.53, -23.75, 29.53, -24.06, 45.28, -24.06, 45.28, -23.75, 29.53, -29.82, 29.53, -30.13, 45.28, -30.13, 45.28, -29.82, -29.53, -44.11, -29.53, -43.8, -45.28, -43.8, -45.28, -44.11, -29.53, -42.06, -29.53, -41.75, -45.28, -41.75, -45.28, -42.06, -29.53, -38.96, -29.53, -38.64, -45.28, -38.64, -45.28, -38.96, -29.53, -34.87, -29.53, -34.56, -45.28, -34.56, -45.28, -34.87, -29.53, -29.92, -29.53, -29.6, -45.28, -29.6, -45.28, -29.92, -29.53, -24.2, -29.53, -23.89, -45.28, -23.89, -45.28, -24.2, -29.53, -17.88, -29.53, -17.57, -45.28, -17.57, -45.28, -17.88, -29.53, -11.12, -29.53, -10.81, -45.28, -10.81, -45.28, -11.12, -29.53, -4.081, -29.53, -3.769, -45.28, -3.769, -45.28, -4.081, -45.28, 28.58, -45.28, -0.3538, -29.53, -0.3538, -29.53, 28.58, -29.53, 25.08, -29.53, 26.02, -45.28, 26.02, -45.28, 25.08, -29.53, 18.54, -29.53, 19.48, -45.28, 19.48, -45.28, 18.54, -29.53, 11.53, -29.53, 12.47, -45.28, 12.47, -45.28, 11.53, -29.53, 4.213, -29.53, 5.151, -45.28, 5.151, -45.28, 4.213, -29.53, -3.222, -29.53, -2.284, -45.28, -2.284, -45.28, -3.222, -29.53, -10.59, -29.53, -9.65, -45.28, -9.65, -45.28, -10.59, -29.53, -17.7, -29.53, -16.76, -45.28, -16.76, -45.28, -17.7, -29.53, -24.37, -29.53, -23.43, -45.28, -23.43, -45.28, -24.37, -29.53, -30.45, -29.53, -29.51, -45.28, -29.51, -45.28, -30.45, -45.28, -26.57, -45.28, -32.74, -29.53, -32.74, -29.53, -26.57, 45.28, 35.43, 45.28, 39.37, 29.53, 39.37, 29.53, 35.43, 33.05, 35.41, 33.35, 35.33, 33.64, 35.21, 33.91, 35.05, 34.14, 34.84, 34.34, 34.6, 34.5, 34.33, 34.62, 34.04, 34.69, 33.74, 38.71, 5.084, 38.92, 4.168, 39.26, 3.296, 39.74, 2.49, 40.35, 1.77, 41.05, 1.155, 41.85, 0.6593, 42.72, 0.2962, 43.63, 0.07451, 44.56, -1.166e-14, 48.29, -4.008e-14, 48.29, 3.937, 44.56, 3.937, 44.25, 3.962, 43.95, 4.036, 43.66, 4.157, 43.39, 4.322, 43.16, 4.527, 42.96, 4.767, 42.8, 5.036, 42.68, 5.326, 42.61, 5.632, 38.59, 34.29, 38.38, 35.2, 38.04, 36.07, 37.56, 36.88, 36.95, 37.6, 36.25, 38.22, 35.45, 38.71, 34.58, 39.07, 33.67, 39.3, 32.74, 39.37, 26.57, 39.37, 26.57, 35.43, 32.74, 35.43, -38.59, 34.29, -42.61, 5.632, -42.68, 5.326, -42.8, 5.036, -42.96, 4.767, -43.16, 4.527, -43.39, 4.322, -43.66, 4.157, -43.95, 4.036, -44.25, 3.962, -44.56, 3.937, -48.29, 3.937, -48.29, -4.008e-14, -44.56, -1.166e-14, -43.63, 0.07451, -42.72, 0.2962, -41.85, 0.6593, -41.05, 1.155, -40.35, 1.77, -39.74, 2.49, -39.26, 3.296, -38.92, 4.168, -38.71, 5.084, -34.69, 33.74, -34.62, 34.04, -34.5, 34.33, -34.34, 34.6, -34.14, 34.84, -33.91, 35.05, -33.64, 35.21, -33.35, 35.33, -33.05, 35.41, -32.74, 35.43, -26.57, 35.43, -26.57, 39.37, -32.74, 39.37, -33.67, 39.3, -34.58, 39.07, -35.45, 38.71, -36.25, 38.22, -36.95, 37.6, -37.56, 36.88, -38.04, 36.07, -38.38, 35.2, 45.28, -43.48, 29.53, -43.48, 29.53, -44.42, 41.78, -44.42, 45.28, -44.42])
me_mesh5_sot23_6_1_model.materials.append(mat_m_0131_silver)
me_mesh5_sot23_6_1_model.use_remesh_preserve_volume = False
me_mesh5_sot23_6_1_model.use_remesh_preserve_attributes = False
me_mesh5_sot23_6_1_model.use_mirror_vertex_groups = False
me_mesh5_sot23_6_1_model.update()
me_mesh4_sot23_6_1_model = bpy.data.meshes.new('Mesh4 SOT23_6_1 Model')
me_mesh4_sot23_6_1_model.from_pydata([(5.755, 1.7, -4.96), (5.755, 1.8, -4.96), (5.935, 1.798, -4.96), (5.958, 1.792, -4.96), (5.98, 1.783, -4.96), (6.001, 1.771, -4.96), (6.019, 1.755, -4.96), (6.034, 1.737, -4.96), (6.046, 1.716, -4.96), (6.055, 1.694, -4.96), (6.164, 0.9353, -4.96), (6.167, 0.9279, -4.96), (6.171, 0.9211, -4.96), (6.176, 0.915, -4.96), (6.182, 0.9098, -4.96), (6.189, 0.9056, -4.96), (6.196, 0.9025, -4.96), (6.204, 0.9006, -4.96), (6.306, 0.9, -4.96), (6.306, 0.8, -4.96), (6.188, 0.8019, -4.96), (6.165, 0.8075, -4.96), (6.143, 0.8167, -4.96), (6.123, 0.8293, -4.96), (6.105, 0.845, -4.96), (6.09, 0.8633, -4.96), (6.077, 0.8837, -4.96), (6.069, 0.9059, -4.96), (5.959, 1.665, -4.96), (5.956, 1.672, -4.96), (5.952, 1.679, -4.96), (5.947, 1.685, -4.96), (5.941, 1.69, -4.96), (5.934, 1.694, -4.96), (5.927, 1.697, -4.96), (5.919, 1.699, -4.96), (5.755, 1.7, -4.56), (6.306, 0.9, -4.56), (6.204, 0.9006, -4.56), (6.196, 0.9025, -4.56), (6.189, 0.9056, -4.56), (6.182, 0.9098, -4.56), (6.176, 0.915, -4.56), (6.171, 0.9211, -4.56), (6.167, 0.9279, -4.56), (6.164, 0.9353, -4.56), (6.055, 1.694, -4.56), (6.046, 1.716, -4.56), (6.034, 1.737, -4.56), (6.019, 1.755, -4.56), (6.001, 1.771, -4.56), (5.98, 1.783, -4.56), (5.958, 1.792, -4.56), (5.935, 1.798, -4.56), (5.755, 1.8, -4.56), (5.919, 1.699, -4.56), (5.927, 1.697, -4.56), (5.934, 1.694, -4.56), (5.941, 1.69, -4.56), (5.947, 1.685, -4.56), (5.952, 1.679, -4.56), (5.956, 1.672, -4.56), (5.959, 1.665, -4.56), (6.069, 0.9059, -4.56), (6.077, 0.8837, -4.56), (6.09, 0.8633, -4.56), (6.105, 0.845, -4.56), (6.123, 0.8293, -4.56), (6.143, 0.8167, -4.56), (6.165, 0.8075, -4.56), (6.188, 0.8019, -4.56), (6.306, 0.8, -4.56)], [], [(18, 17, 38, 37), (37, 71, 19, 18), (21, 20, 70, 69), (22, 21, 69, 68), (23, 22, 68, 67), (24, 23, 67, 66), (25, 24, 66, 65), (26, 25, 65, 64), (27, 26, 64, 63), (62, 28, 27, 63), (19, 71, 70, 20), (29, 28, 62, 61), (30, 29, 61, 60), (31, 30, 60, 59), (32, 31, 59, 58), (33, 32, 58, 57), (34, 33, 57, 56), (35, 34, 56, 55), (17, 16, 39, 38), (16, 15, 40, 39), (15, 14, 41, 40), (14, 13, 42, 41), (13, 12, 43, 42), (12, 11, 44, 43), (11, 10, 45, 44), (46, 45, 10, 9), (54, 53, 2, 1), (9, 8, 47, 46), (8, 7, 48, 47), (7, 6, 49, 48), (6, 5, 50, 49), (5, 4, 51, 50), (4, 3, 52, 51), (3, 2, 53, 52), (35, 55, 36, 0), (36, 54, 1, 0), (55, 56, 57, 58, 59, 60, 61, 62, 63, 64, 65, 66, 67, 68, 69, 70, 71, 37, 38, 39, 40, 41, 42, 43, 44, 45, 46, 47, 48, 49, 50, 51, 52, 53, 54, 36), (9, 10, 11, 12, 13, 14, 15, 16, 17, 18, 19, 20, 21, 22, 23, 24, 25, 26, 27, 28, 29, 30, 31, 32, 33, 34, 35, 0, 1, 2, 3, 4, 5, 6, 7, 8)])
_uv = me_mesh4_sot23_6_1_model.uv_layers.new(name='UVMap')
_uv.uv.foreach_set('vector', [45.28, -48.29, 45.28, -43.8, 29.53, -43.8, 29.53, -48.29, 29.53, 3.937, 29.53, -1.086e-12, 45.28, -1.086e-12, 45.28, 3.937, -45.28, -41.44, -45.28, -42.37, -29.53, -42.37, -29.53, -41.44, -45.28, -38.33, -45.28, -39.27, -29.53, -39.27, -29.53, -38.33, -45.28, -34.25, -45.28, -35.19, -29.53, -35.19, -29.53, -34.25, -45.28, -29.29, -45.28, -30.23, -29.53, -30.23, -29.53, -29.29, -45.28, -23.58, -45.28, -24.52, -29.53, -24.52, -29.53, -23.58, -45.28, -17.26, -45.28, -18.2, -29.53, -18.2, -29.53, -17.26, -45.28, -10.5, -45.28, -11.43, -29.53, -11.43, -29.53, -10.5, -29.53, 25.7, -45.28, 25.7, -45.28, -4.392, -29.53, -4.392, -45.28, -48.29, -29.53, -48.29, -29.53, -43.48, -45.28, -43.48, -45.28, 19.17, -45.28, 18.86, -29.53, 18.86, -29.53, 19.17, -45.28, 12.16, -45.28, 11.84, -29.53, 11.84, -29.53, 12.16, -45.28, 4.837, -45.28, 4.524, -29.53, 4.524, -29.53, 4.837, -45.28, -2.595, -45.28, -2.908, -29.53, -2.908, -29.53, -2.595, -45.28, -9.962, -45.28, -10.27, -29.53, -10.27, -29.53, -9.962, -45.28, -17.07, -45.28, -17.38, -29.53, -17.38, -29.53, -17.07, -45.28, -23.75, -45.28, -24.06, -29.53, -24.06, -29.53, -23.75, 45.28, -42.06, 45.28, -41.75, 29.53, -41.75, 29.53, -42.06, 45.28, -38.96, 45.28, -38.64, 29.53, -38.64, 29.53, -38.96, 45.28, -34.87, 45.28, -34.56, 29.53, -34.56, 29.53, -34.87, 45.28, -29.92, 45.28, -29.6, 29.53, -29.6, 29.53, -29.92, 45.28, -24.2, 45.28, -23.89, 29.53, -23.89, 29.53, -24.2, 45.28, -17.88, 45.28, -17.57, 29.53, -17.57, 29.53, -17.88, 45.28, -11.12, 45.28, -10.81, 29.53, -10.81, 29.53, -11.12, 29.53, 26.02, 29.53, -4.081, 45.28, -4.081, 45.28, 26.02, 29.53, -26.57, 29.53, -30.45, 45.28, -30.45, 45.28, -26.57, 45.28, 18.54, 45.28, 19.48, 29.53, 19.48, 29.53, 18.54, 45.28, 11.53, 45.28, 12.47, 29.53, 12.47, 29.53, 11.53, 45.28, 4.213, 45.28, 5.151, 29.53, 5.151, 29.53, 4.213, 45.28, -3.222, 45.28, -2.284, 29.53, -2.284, 29.53, -3.222, 45.28, -10.59, 45.28, -9.65, 29.53, -9.65, 29.53, -10.59, 45.28, -17.7, 45.28, -16.76, 29.53, -16.76, 29.53, -17.7, 45.28, -24.37, 45.28, -23.43, 29.53, -23.43, 29.53, -24.37, -45.28, -30.13, -29.53, -30.13, -29.53, -26.57, -45.28, -26.57, -29.53, 35.43, -29.53, 39.37, -45.28, 39.37, -45.28, 35.43, 33.05, 35.41, 33.35, 35.33, 33.64, 35.21, 33.91, 35.05, 34.14, 34.84, 34.34, 34.6, 34.5, 34.33, 34.62, 34.04, 38.92, 4.168, 39.26, 3.296, 39.74, 2.49, 40.35, 1.77, 41.05, 1.155, 41.85, 0.6593, 42.72, 0.2962, 43.63, 0.07451, 48.29, -4.008e-14, 48.29, 3.937, 44.25, 3.962, 43.95, 4.036, 43.66, 4.157, 43.39, 4.322, 43.16, 4.527, 42.96, 4.767, 42.8, 5.036, 42.68, 5.326, 38.38, 35.2, 38.04, 36.07, 37.56, 36.88, 36.95, 37.6, 36.25, 38.22, 35.45, 38.71, 34.58, 39.07, 33.67, 39.3, 26.57, 39.37, 26.57, 35.43, -38.38, 35.2, -42.68, 5.326, -42.8, 5.036, -42.96, 4.767, -43.16, 4.527, -43.39, 4.322, -43.66, 4.157, -43.95, 4.036, -44.25, 3.962, -48.29, 3.937, -48.29, -4.008e-14, -43.63, 0.07451, -42.72, 0.2962, -41.85, 0.6593, -41.05, 1.155, -40.35, 1.77, -39.74, 2.49, -39.26, 3.296, -38.92, 4.168, -34.62, 34.04, -34.5, 34.33, -34.34, 34.6, -34.14, 34.84, -33.91, 35.05, -33.64, 35.21, -33.35, 35.33, -33.05, 35.41, -26.57, 35.43, -26.57, 39.37, -33.67, 39.3, -34.58, 39.07, -35.45, 38.71, -36.25, 38.22, -36.95, 37.6, -37.56, 36.88, -38.04, 36.07])
me_mesh4_sot23_6_1_model.materials.append(mat_m_0131_silver)
me_mesh4_sot23_6_1_model.use_remesh_preserve_volume = False
me_mesh4_sot23_6_1_model.use_remesh_preserve_attributes = False
me_mesh4_sot23_6_1_model.use_mirror_vertex_groups = False
me_mesh4_sot23_6_1_model.update()

# ---- objects
ob_mesh1_pcbgroup_model = bpy.data.objects.new('Mesh1 pcbgroup Model', me_mesh1_pcbgroup_model)
ob_mesh6_sot23_6_1_model = bpy.data.objects.new('Mesh6 SOT23_6_1 Model', me_mesh6_sot23_6_1_model)
ob_mesh8_sot23_6_1_model = bpy.data.objects.new('Mesh8 SOT23_6_1 Model', me_mesh8_sot23_6_1_model)
ob_mesh7_sot23_6_1_model = bpy.data.objects.new('Mesh7 SOT23_6_1 Model', me_mesh7_sot23_6_1_model)
ob_mesh2_sot23_6_1_model = bpy.data.objects.new('Mesh2 SOT23_6_1 Model', me_mesh2_sot23_6_1_model)
ob_mesh3_sot23_6_1_model = bpy.data.objects.new('Mesh3 SOT23_6_1 Model', me_mesh3_sot23_6_1_model)
ob_mesh5_sot23_6_1_model = bpy.data.objects.new('Mesh5 SOT23_6_1 Model', me_mesh5_sot23_6_1_model)
ob_mesh4_sot23_6_1_model = bpy.data.objects.new('Mesh4 SOT23_6_1 Model', me_mesh4_sot23_6_1_model)
ob_camera = bpy.data.objects.new('Camera', cam_camera)

# ---- transforms, parenting, visibility, modifiers, constraints
ob_mesh1_pcbgroup_model.location = (0.0, 0.0, 0.0)
ob_mesh1_pcbgroup_model.rotation_euler = (1.571, -0.0, 0.0)
ob_mesh1_pcbgroup_model.lineart.crease_threshold = 0.0
ob_mesh6_sot23_6_1_model.location = (0.0, 0.0, 0.0)
ob_mesh6_sot23_6_1_model.rotation_euler = (1.571, -0.0, 0.0)
ob_mesh6_sot23_6_1_model.lineart.crease_threshold = 0.0
ob_mesh8_sot23_6_1_model.location = (0.0, 0.0, 0.0)
ob_mesh8_sot23_6_1_model.rotation_euler = (1.571, -0.0, 0.0)
ob_mesh8_sot23_6_1_model.lineart.crease_threshold = 0.0
ob_mesh7_sot23_6_1_model.location = (0.0, 0.0, 0.0)
ob_mesh7_sot23_6_1_model.rotation_euler = (1.571, -0.0, 0.0)
ob_mesh7_sot23_6_1_model.lineart.crease_threshold = 0.0
ob_mesh2_sot23_6_1_model.location = (0.0, 0.0, 0.0)
ob_mesh2_sot23_6_1_model.rotation_euler = (1.571, -0.0, 0.0)
ob_mesh2_sot23_6_1_model.lineart.crease_threshold = 0.0
ob_mesh3_sot23_6_1_model.location = (0.0, 0.0, 0.0)
ob_mesh3_sot23_6_1_model.rotation_euler = (1.571, -0.0, 0.0)
ob_mesh3_sot23_6_1_model.lineart.crease_threshold = 0.0
ob_mesh5_sot23_6_1_model.location = (0.0, 0.0, 0.0)
ob_mesh5_sot23_6_1_model.rotation_euler = (1.571, -0.0, 0.0)
ob_mesh5_sot23_6_1_model.lineart.crease_threshold = 0.0
ob_mesh4_sot23_6_1_model.location = (0.0, 0.0, 0.0)
ob_mesh4_sot23_6_1_model.rotation_euler = (1.571, -0.0, 0.0)
ob_mesh4_sot23_6_1_model.lineart.crease_threshold = 0.0
ob_camera.location = (7.481, -6.508, 5.344)
ob_camera.rotation_euler = (1.109, 0.01082, 0.8149)
ob_camera.lock_rotations_4d = False
ob_camera.empty_display_type = 'ARROWS'
ob_camera.color = (0.0, 0.0, 0.0, 0.0)
ob_camera.display_type = 'WIRE'
ob_camera.lineart.crease_threshold = 0.0

# ---- collection membership
col_collection_1.objects.link(ob_mesh1_pcbgroup_model)
col_collection_1.objects.link(ob_mesh6_sot23_6_1_model)
col_collection_1.objects.link(ob_mesh8_sot23_6_1_model)
col_collection_1.objects.link(ob_mesh7_sot23_6_1_model)
col_collection_1.objects.link(ob_mesh2_sot23_6_1_model)
col_collection_1.objects.link(ob_mesh3_sot23_6_1_model)
col_collection_1.objects.link(ob_mesh5_sot23_6_1_model)
col_collection_1.objects.link(ob_mesh4_sot23_6_1_model)
col_collection_1.objects.link(ob_camera)

# ---- scene / render settings (as saved in the file)
scene.camera = ob_camera
scene.frame_start = 1; scene.frame_end = 250; scene.frame_set(1)
scene.render.engine = 'BLENDER_EEVEE_NEXT'
scene.render.resolution_percentage = 50
scene.render.dither_intensity = 0.0
scene.cycles.use_denoising = False
scene.cycles.samples = 10
scene.cycles.sampling_pattern = 'TABULATED_SOBOL'
scene.cycles.light_sampling_threshold = 0.0
scene.cycles.use_adaptive_sampling = False
scene.cycles.use_light_tree = False
scene.cycles.blur_glossy = 0.0
scene.cycles.pixel_filter_type = 'GAUSSIAN'
scene.cycles.sample_clamp_indirect = 0.0
scene.view_settings.view_transform = 'Raw'
bpy.context.view_layer.update()

# ---- added for rendering (the .blend has no usable light): sun
light_auto_sun = bpy.data.lights.new('AutoSun', 'SUN')
light_auto_sun.energy = 3.0
light_auto_sun.angle = 0.0523599
ob_auto_sun = bpy.data.objects.new('AutoSun', light_auto_sun)
scene.collection.objects.link(ob_auto_sun)
ob_auto_sun.rotation_euler = (0.872665, 0.174533, 0.523599)
bpy.context.view_layer.update()
